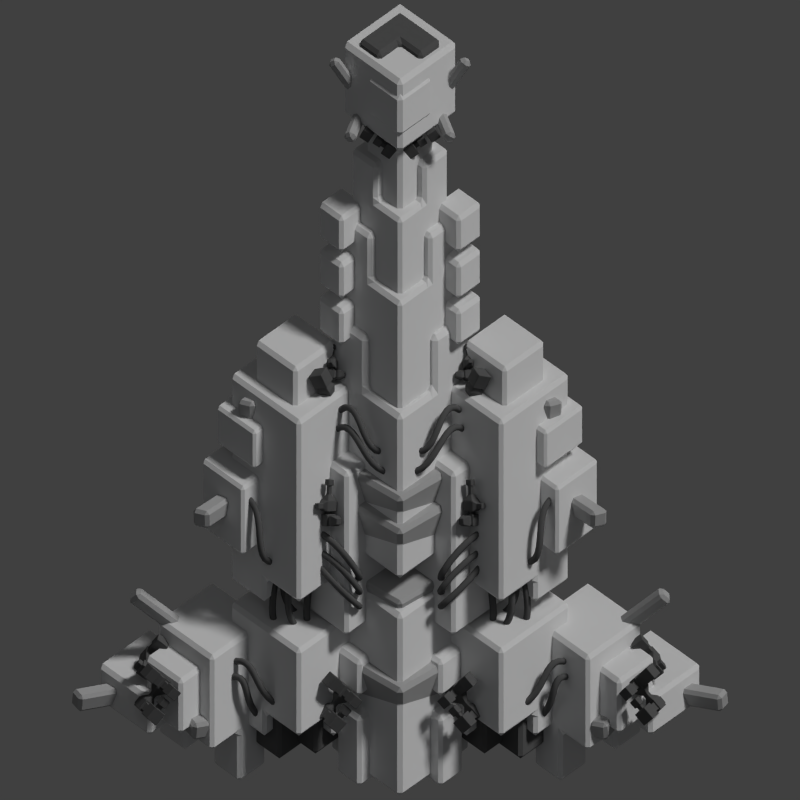 # Source: saryd_traveler.blend  (saved by Blender 2.69.0; exported with 4.5.12 LTS)
import bpy
from mathutils import Matrix  # noqa: F401  (used for matrix-valued properties, if any)

bpy.ops.wm.read_factory_settings(use_empty=True)
scene = bpy.context.scene
scene.name = 'Scene'

# ---- collections
col_collection_1 = bpy.data.collections.new('Collection 1'); scene.collection.children.link(col_collection_1)

# ---- materials (node trees are filled in below, after node groups)
mat_material_002 = bpy.data.materials.new('Material.002')
mat_material_002.alpha_threshold = 0.0
mat_material_002.use_transparent_shadow = False
mat_material_002.diffuse_color = (0.1149, 0.1149, 0.1149, 1.0)
mat_material_002.roughness = 0.5
mat_material_002.specular_intensity = 0.1988
mat_material_002.line_color = (0.0, 0.0, 0.0, 1.0)
mat_material = bpy.data.materials.new('Material')
mat_material.alpha_threshold = 0.0
mat_material.use_transparent_shadow = False
mat_material.roughness = 0.5
mat_material.line_color = (0.0, 0.0, 0.0, 1.0)
mat_material_001 = bpy.data.materials.new('Material.001')
mat_material_001.alpha_threshold = 0.0
mat_material_001.use_transparent_shadow = False
mat_material_001.diffuse_color = (0.4672, 0.4672, 0.4672, 1.0)
mat_material_001.roughness = 0.5
mat_material_001.line_color = (0.0, 0.0, 0.0, 1.0)
mat_material_003 = bpy.data.materials.new('Material.003')
mat_material_003.alpha_threshold = 0.0
mat_material_003.use_transparent_shadow = False
mat_material_003.diffuse_color = (0.1193, 0.1193, 0.1193, 1.0)
mat_material_003.roughness = 0.5
mat_material_003.specular_intensity = 0.0
mat_material_003.line_color = (0.0, 0.0, 0.0, 1.0)

# ---- material node trees

# ---- world
world_world = bpy.data.worlds.new('World'); scene.world = world_world
world_world.color = (0.05088, 0.05088, 0.05088)
world_world.use_sun_shadow = False
world_world.sun_shadow_jitter_overblur = 0.0
world_world.cycles.sampling_method = 'MANUAL'
world_world.cycles.sample_map_resolution = 256

# ---- cameras
cam_camera = bpy.data.cameras.new('Camera')
cam_camera.type = 'ORTHO'
cam_camera.clip_end = 100.0
cam_camera.lens = 35.0
cam_camera.sensor_width = 32.0
cam_camera.sensor_height = 18.0
cam_camera.ortho_scale = 23.0
cam_camera.dof.focus_distance = 0.0
cam_camera.dof.aperture_fstop = 128.0

# ---- lights
light_point_001 = bpy.data.lights.new('Point.001', 'POINT')
light_point_001.color = (0.8077, 0.892, 1.0)
light_point_001.transmission_factor = 0.0
light_point_001.energy = 140.0
light_point_001.shadow_buffer_clip_start = 0.5
light_point_001.shadow_soft_size = 0.1
light_point_001.shadow_maximum_resolution = 0.006
light_point_001.use_absolute_resolution = True
light_point_001.cycles.use_multiple_importance_sampling = False
light_point = bpy.data.lights.new('Point', 'POINT')
light_point.color = (0.8077, 0.892, 1.0)
light_point.transmission_factor = 0.0
light_point.energy = 140.0
light_point.shadow_buffer_clip_start = 0.5
light_point.shadow_soft_size = 0.1
light_point.shadow_maximum_resolution = 0.006
light_point.use_absolute_resolution = True
light_point.cycles.use_multiple_importance_sampling = False
light_sun = bpy.data.lights.new('Sun', 'SUN')
light_sun.transmission_factor = 0.0
light_sun.angle = 0.1993
light_sun.energy = 1.5
light_sun.shadow_buffer_clip_start = 0.5
light_sun.shadow_soft_size = 0.1
light_sun.shadow_cascade_max_distance = 1000.0
light_sun.cycles.use_multiple_importance_sampling = False

# ---- meshes
me_cube_053 = bpy.data.meshes.new('Cube.053')
me_cube_053.from_pydata([(1.924, 1.89, 0.8652), (2.102, 2.248, 1.048), (2.465, 2.191, 0.8063), (2.287, 1.833, 0.6233), (2.097, 1.641, 1.184), (2.275, 1.999, 1.367), (2.638, 1.942, 1.125), (2.46, 1.584, 0.9417), (2.008, 1.842, 0.8773), (2.257, 1.803, 0.7116), (2.127, 1.671, 1.095), (2.375, 1.632, 0.9296), (1.872, 1.749, 0.7995), (2.216, 1.695, 0.5705), (2.036, 1.514, 1.101), (2.379, 1.459, 0.8718), (1.874, 1.462, 0.7017), (2.065, 1.432, 0.5743), (1.965, 1.331, 0.8693), (2.156, 1.301, 0.742), (2.1, -2.344, 1.53), (2.315, -2.307, 1.276), (2.301, -1.974, 1.312), (2.086, -2.011, 1.567), (1.843, -2.331, 1.315), (2.058, -2.294, 1.061), (2.044, -1.961, 1.097), (1.829, -1.998, 1.352), (2.057, -2.289, 1.502), (2.048, -2.061, 1.527), (1.882, -2.281, 1.355), (1.872, -2.053, 1.38), (2.013, -2.348, 1.62), (2.0, -2.033, 1.654), (1.77, -2.336, 1.416), (1.757, -2.021, 1.451), (1.823, -2.299, 1.74), (1.815, -2.124, 1.76), (1.687, -2.292, 1.627), (1.68, -2.117, 1.646), (2.168, -1.981, 1.323), (2.074, -1.997, 1.434), (2.056, -1.975, 1.229), (1.962, -1.991, 1.341), (2.164, -1.893, 1.333), (2.07, -1.909, 1.444), (2.052, -1.887, 1.239), (1.958, -1.904, 1.35), (2.296, -1.886, 1.322), (2.082, -1.923, 1.576), (2.04, -1.873, 1.108), (1.826, -1.911, 1.361), (2.283, -1.577, 1.356), (2.069, -1.614, 1.61), (2.027, -1.564, 1.142), (1.813, -1.602, 1.395), (2.124, -1.415, 1.388), (2.048, -1.428, 1.477), (2.034, -1.411, 1.312), (1.958, -1.424, 1.401), (2.113, -1.161, 1.416), (2.037, -1.174, 1.505), (2.023, -1.157, 1.34), (1.947, -1.17, 1.429), (2.166, -1.158, 1.411), (2.042, -1.18, 1.558), (2.018, -1.151, 1.287), (1.894, -1.172, 1.434), (2.158, -0.985, 1.43), (2.035, -1.006, 1.577), (2.011, -0.9777, 1.307), (1.887, -0.9991, 1.453), (2.013, -1.841, 1.142), (1.85, -1.87, 1.335), (2.003, -1.606, 1.168), (1.84, -1.634, 1.361), (1.967, -1.839, 1.103), (1.803, -1.867, 1.296), (1.957, -1.603, 1.129), (1.793, -1.631, 1.322), (2.324, -1.824, 1.462), (2.214, -1.843, 1.591), (2.317, -1.666, 1.479), (2.208, -1.685, 1.609), (2.459, -1.83, 1.575), (2.35, -1.849, 1.705), (2.452, -1.673, 1.593), (2.343, -1.692, 1.722), (1.873, 1.92, 0.6537), (2.13, 1.915, 0.5994), (2.119, 2.166, 0.5223), (1.862, 2.171, 0.5766), (1.819, 1.843, 0.4085), (2.076, 1.837, 0.3542), (2.066, 2.088, 0.277), (1.809, 2.094, 0.3314), (1.863, 1.948, 0.603), (1.855, 2.12, 0.5501), (1.826, 1.894, 0.435), (1.819, 2.066, 0.3821), (1.776, 1.927, 0.6653), (1.766, 2.165, 0.5922), (1.725, 1.854, 0.4331), (1.715, 2.091, 0.3601), (1.603, 1.967, 0.6313), (1.597, 2.099, 0.5907), (1.574, 1.926, 0.5022), (1.569, 2.058, 0.4616), (2.032, 2.145, 0.4685), (1.919, 2.148, 0.4922), (2.008, 2.112, 0.3614), (1.896, 2.114, 0.3851), (2.029, 2.212, 0.4482), (1.917, 2.214, 0.4719), (2.005, 2.178, 0.3411), (1.893, 2.18, 0.3648), (2.116, 2.232, 0.5017), (1.86, 2.237, 0.5559), (2.062, 2.154, 0.2571), (1.806, 2.16, 0.3113), (2.106, 2.465, 0.4301), (1.849, 2.47, 0.4842), (2.052, 2.387, 0.1855), (1.796, 2.393, 0.2397), (2.0, 2.57, 0.329), (1.91, 2.571, 0.348), (1.981, 2.542, 0.2429), (1.891, 2.544, 0.262), (1.992, 2.761, 0.27), (1.901, 2.763, 0.2891), (1.973, 2.734, 0.184), (1.883, 2.736, 0.2031), (2.026, 2.769, 0.2915), (1.879, 2.772, 0.3228), (1.996, 2.725, 0.1504), (1.848, 2.728, 0.1816), (2.021, 2.9, 0.2513), (1.873, 2.903, 0.2826), (1.99, 2.855, 0.1102), (1.842, 2.858, 0.1415), (2.031, 2.183, 0.2551), (1.835, 2.187, 0.2964), (2.023, 2.36, 0.2004), (1.828, 2.364, 0.2417), (2.021, 2.168, 0.2105), (1.826, 2.173, 0.2518), (2.013, 2.346, 0.1559), (1.818, 2.35, 0.1972), (2.068, 2.315, 0.5766), (1.937, 2.318, 0.6042), (2.063, 2.434, 0.5401), (1.932, 2.437, 0.5677), (2.096, 2.356, 0.7059), (1.965, 2.359, 0.7335), (2.091, 2.475, 0.6694), (1.96, 2.478, 0.697)], [], [(4, 5, 1, 0), (5, 6, 2, 1), (6, 7, 3, 2), (0, 3, 9, 8), (0, 1, 2, 3), (7, 6, 5, 4), (8, 9, 13, 12), (7, 4, 10, 11), (3, 7, 11, 9), (4, 0, 8, 10), (12, 13, 17, 16), (11, 10, 14, 15), (9, 11, 15, 13), (10, 8, 12, 14), (19, 18, 16, 17), (15, 14, 18, 19), (13, 15, 19, 17), (14, 12, 16, 18), (24, 25, 21, 20), (25, 26, 22, 21), (23, 22, 40, 41), (20, 23, 29, 28), (20, 21, 22, 23), (27, 26, 25, 24), (28, 29, 33, 32), (27, 24, 30, 31), (23, 27, 31, 29), (24, 20, 28, 30), (32, 33, 37, 36), (31, 30, 34, 35), (29, 31, 35, 33), (30, 28, 32, 34), (39, 38, 36, 37), (35, 34, 38, 39), (33, 35, 39, 37), (34, 32, 36, 38), (41, 40, 44, 45), (27, 23, 41, 43), (26, 27, 43, 42), (22, 26, 42, 40), (45, 44, 48, 49), (43, 41, 45, 47), (42, 43, 47, 46), (40, 42, 46, 44), (48, 52, 82, 80), (47, 45, 49, 51), (46, 47, 51, 50), (44, 46, 50, 48), (53, 52, 56, 57), (51, 49, 53, 55), (54, 50, 72, 74), (48, 50, 54, 52), (57, 56, 60, 61), (55, 53, 57, 59), (54, 55, 59, 58), (52, 54, 58, 56), (61, 60, 64, 65), (59, 57, 61, 63), (58, 59, 63, 62), (56, 58, 62, 60), (65, 64, 68, 69), (63, 61, 65, 67), (62, 63, 67, 66), (60, 62, 66, 64), (70, 71, 69, 68), (67, 65, 69, 71), (66, 67, 71, 70), (64, 66, 70, 68), (74, 72, 76, 78), (51, 55, 75, 73), (55, 54, 74, 75), (50, 51, 73, 72), (76, 77, 79, 78), (73, 75, 79, 77), (75, 74, 78, 79), (72, 73, 77, 76), (80, 82, 86, 84), (53, 49, 81, 83), (52, 53, 83, 82), (49, 48, 80, 81), (85, 84, 86, 87), (83, 81, 85, 87), (82, 83, 87, 86), (81, 80, 84, 85), (92, 93, 89, 88), (93, 94, 90, 89), (91, 90, 108, 109), (88, 91, 97, 96), (88, 89, 90, 91), (95, 94, 93, 92), (96, 97, 101, 100), (95, 92, 98, 99), (91, 95, 99, 97), (92, 88, 96, 98), (100, 101, 105, 104), (99, 98, 102, 103), (97, 99, 103, 101), (98, 96, 100, 102), (107, 106, 104, 105), (103, 102, 106, 107), (101, 103, 107, 105), (102, 100, 104, 106), (109, 108, 112, 113), (95, 91, 109, 111), (94, 95, 111, 110), (90, 94, 110, 108), (113, 112, 116, 117), (111, 109, 113, 115), (110, 111, 115, 114), (108, 110, 114, 112), (116, 120, 150, 148), (115, 113, 117, 119), (114, 115, 119, 118), (112, 114, 118, 116), (121, 120, 124, 125), (119, 117, 121, 123), (122, 118, 140, 142), (116, 118, 122, 120), (125, 124, 128, 129), (123, 121, 125, 127), (122, 123, 127, 126), (120, 122, 126, 124), (129, 128, 132, 133), (127, 125, 129, 131), (126, 127, 131, 130), (124, 126, 130, 128), (133, 132, 136, 137), (131, 129, 133, 135), (130, 131, 135, 134), (128, 130, 134, 132), (138, 139, 137, 136), (135, 133, 137, 139), (134, 135, 139, 138), (132, 134, 138, 136), (142, 140, 144, 146), (119, 123, 143, 141), (123, 122, 142, 143), (118, 119, 141, 140), (144, 145, 147, 146), (141, 143, 147, 145), (143, 142, 146, 147), (140, 141, 145, 144), (148, 150, 154, 152), (121, 117, 149, 151), (120, 121, 151, 150), (117, 116, 148, 149), (153, 152, 154, 155), (151, 149, 153, 155), (150, 151, 155, 154), (149, 148, 152, 153)])
me_cube_053.materials.append(mat_material_002)
me_cube_053.use_remesh_preserve_volume = False
me_cube_053.use_remesh_preserve_attributes = False
me_cube_053.use_mirror_vertex_groups = False
me_cube_053.update()
me_cube_052 = bpy.data.meshes.new('Cube.052')
me_cube_052.from_pydata([(-7.013, -7.553, 2.148), (-7.178, -7.397, 1.807), (-7.442, -7.709, 1.792), (-7.278, -7.865, 2.133), (-6.748, -7.767, 1.922), (-6.912, -7.612, 1.581), (-7.177, -7.924, 1.566), (-7.012, -8.079, 1.907), (-7.177, -7.53, 1.746), (-7.308, -7.685, 1.739), (-7.046, -7.636, 1.634), (-7.177, -7.791, 1.627), (-7.288, -7.394, 1.531), (-7.451, -7.586, 1.522), (-7.124, -7.526, 1.392), (-7.287, -7.718, 1.383), (-7.288, -7.331, 1.56), (-7.514, -7.598, 1.547), (-7.061, -7.514, 1.367), (-7.287, -7.781, 1.355), (-7.432, -7.195, 1.261), (-7.658, -7.461, 1.249), (-7.206, -7.378, 1.069), (-7.431, -7.644, 1.056), (-7.432, -7.261, 1.231), (-7.591, -7.449, 1.222), (-7.272, -7.39, 1.095), (-7.431, -7.578, 1.086), (-7.485, -7.211, 1.122), (-7.644, -7.399, 1.113), (-7.325, -7.34, 0.9855), (-7.484, -7.528, 0.9766), (-7.164, -7.226, 1.427), (-7.065, -7.306, 1.343), (-7.227, -7.167, 1.297), (-7.128, -7.247, 1.212), (-7.095, -7.144, 1.431), (-6.996, -7.224, 1.347), (-7.158, -7.085, 1.301), (-7.059, -7.165, 1.216), (-6.99, -6.974, 1.597), (-6.745, -7.172, 1.388), (-7.146, -6.827, 1.274), (-6.901, -7.025, 1.065), (-6.751, -6.692, 1.61), (-6.506, -6.89, 1.402), (-6.907, -6.544, 1.287), (-6.661, -6.742, 1.078), (-6.981, -7.572, 1.966), (-7.039, -7.516, 1.844), (-6.886, -7.648, 1.885), (-6.945, -7.593, 1.763), (-6.903, -7.481, 1.97), (-6.962, -7.425, 1.848), (-6.809, -7.557, 1.889), (-6.867, -7.502, 1.767), (-6.915, -7.474, 2.036), (-7.012, -7.382, 1.835), (-6.759, -7.6, 1.903), (-6.856, -7.508, 1.701), (-6.761, -7.291, 2.044), (-6.858, -7.2, 1.843), (-6.604, -7.418, 1.911), (-6.701, -7.326, 1.71), (-6.896, -6.958, 1.559), (-6.746, -7.079, 1.431), (-6.75, -6.785, 1.567), (-6.6, -6.906, 1.44), (-6.848, -7.003, 1.659), (-6.698, -7.124, 1.531), (-6.702, -6.83, 1.667), (-6.552, -6.952, 1.539), (-6.758, -7.052, 1.765), (-6.641, -7.147, 1.665), (-6.644, -6.917, 1.772), (-6.526, -7.012, 1.672), (-6.843, -7.067, 1.799), (-6.64, -7.231, 1.626), (-6.645, -6.832, 1.81), (-6.441, -6.997, 1.637), (-6.69, -7.212, 2.118), (-6.486, -7.377, 1.945), (-6.491, -6.978, 2.129), (-6.287, -7.142, 1.956), (-6.985, -6.946, 1.576), (-7.12, -6.818, 1.296), (-6.777, -6.701, 1.588), (-6.912, -6.573, 1.308), (-7.106, -6.847, 1.68), (-7.241, -6.72, 1.399), (-6.898, -6.603, 1.691), (-7.034, -6.475, 1.411), (-7.112, -6.88, 1.703), (-7.271, -6.73, 1.374), (-6.868, -6.592, 1.717), (-7.027, -6.442, 1.387), (-7.331, -6.704, 1.889), (-7.49, -6.554, 1.559), (-7.087, -6.416, 1.903), (-7.246, -6.266, 1.573), (-6.506, -6.75, 0.5408), (-6.826, -6.506, 0.6196), (-6.875, -6.689, 0.9825), (-6.556, -6.932, 0.9036), (-6.757, -7.023, 0.3687), (-7.077, -6.78, 0.4476), (-7.126, -6.963, 0.8105), (-6.807, -7.206, 0.7316), (-6.902, -6.622, 0.6678), (-6.926, -6.712, 0.8475), (-7.026, -6.757, 0.5826), (-7.05, -6.848, 0.7623), (-7.098, -6.431, 0.7092), (-7.129, -6.543, 0.9327), (-7.253, -6.599, 0.6033), (-7.283, -6.712, 0.8268), (-7.062, -6.376, 0.6866), (-7.105, -6.532, 0.9962), (-7.276, -6.61, 0.5398), (-7.319, -6.766, 0.8494), (-7.342, -6.163, 0.7556), (-7.385, -6.319, 1.065), (-7.556, -6.397, 0.6088), (-7.599, -6.553, 0.9185), (-7.38, -6.221, 0.7796), (-7.41, -6.331, 0.9982), (-7.531, -6.385, 0.6759), (-7.561, -6.496, 0.8946), (-7.483, -6.142, 0.8049), (-7.512, -6.252, 1.024), (-7.634, -6.307, 0.7012), (-7.664, -6.417, 0.9199), (-7.182, -6.313, 0.5269), (-7.276, -6.415, 0.4627), (-7.305, -6.22, 0.5571), (-7.399, -6.322, 0.4929), (-7.169, -6.265, 0.4315), (-7.263, -6.367, 0.3673), (-7.292, -6.172, 0.4618), (-7.386, -6.274, 0.3976), (-6.986, -6.168, 0.2764), (-7.217, -6.42, 0.1176), (-7.289, -5.937, 0.3512), (-7.52, -6.19, 0.1923), (-6.941, -6.002, -0.05209), (-7.172, -6.255, -0.211), (-7.244, -5.772, 0.02267), (-7.475, -6.024, -0.1362), (-6.689, -6.759, 0.5108), (-6.804, -6.672, 0.539), (-6.779, -6.857, 0.4493), (-6.893, -6.77, 0.4775), (-6.675, -6.706, 0.4049), (-6.789, -6.619, 0.433), (-6.765, -6.804, 0.3433), (-6.879, -6.717, 0.3715), (-6.609, -6.703, 0.4157), (-6.797, -6.559, 0.4622), (-6.757, -6.864, 0.3142), (-6.945, -6.721, 0.3607), (-6.58, -6.596, 0.2037), (-6.768, -6.452, 0.2502), (-6.728, -6.757, 0.1022), (-6.916, -6.614, 0.1487), (-7.022, -6.185, 0.1818), (-7.164, -6.339, 0.08462), (-6.994, -6.083, -0.01913), (-7.136, -6.238, -0.1163), (-6.929, -6.256, 0.1587), (-7.07, -6.41, 0.06159), (-6.901, -6.154, -0.04216), (-7.043, -6.309, -0.1393), (-6.829, -6.347, 0.09892), (-6.94, -6.468, 0.02275), (-6.807, -6.267, -0.05859), (-6.919, -6.389, -0.1348), (-6.796, -6.331, 0.1843), (-6.988, -6.541, 0.05248), (-6.759, -6.194, -0.08831), (-6.951, -6.404, -0.2201), (-6.498, -6.559, 0.1106), (-6.69, -6.768, -0.02121), (-6.46, -6.421, -0.162), (-6.653, -6.631, -0.2938), (-7.003, -6.141, 0.2595), (-7.265, -5.941, 0.3244), (-6.964, -5.998, -0.02524), (-7.227, -5.798, 0.03957), (-6.888, -6.016, 0.3382), (-7.151, -5.816, 0.403), (-6.849, -5.873, 0.0534), (-7.112, -5.673, 0.1182), (-6.868, -6.046, 0.3576), (-7.177, -5.811, 0.4338), (-6.823, -5.878, 0.02261), (-7.132, -5.643, 0.09883), (-6.662, -5.821, 0.4991), (-6.971, -5.586, 0.5753), (-6.616, -5.652, 0.1642), (-6.925, -5.417, 0.2404), (-1.788, -7.787, 2.048), (-1.952, -7.632, 1.707), (-2.217, -7.944, 1.692), (-2.052, -8.099, 2.033), (-1.522, -8.002, 1.822), (-1.687, -7.846, 1.481), (-1.951, -8.158, 1.466), (-1.787, -8.313, 1.807), (-1.952, -7.764, 1.646), (-2.083, -7.919, 1.639), (-1.821, -7.871, 1.534), (-1.952, -8.025, 1.527), (-2.063, -7.628, 1.432), (-2.226, -7.82, 1.423), (-1.899, -7.76, 1.293), (-2.062, -7.952, 1.284), (-2.063, -7.566, 1.46), (-2.288, -7.832, 1.448), (-1.836, -7.749, 1.267), (-2.062, -8.015, 1.255), (-2.207, -7.43, 1.161), (-2.433, -7.696, 1.149), (-1.98, -7.613, 0.9687), (-2.206, -7.879, 0.9562), (-2.207, -7.496, 1.131), (-2.366, -7.684, 1.122), (-2.047, -7.625, 0.9952), (-2.206, -7.813, 0.9864), (-2.26, -7.446, 1.022), (-2.419, -7.634, 1.013), (-2.1, -7.575, 0.8857), (-2.259, -7.763, 0.8768), (-1.939, -7.46, 1.328), (-1.84, -7.541, 1.243), (-2.002, -7.401, 1.197), (-1.903, -7.481, 1.113), (-1.87, -7.378, 1.331), (-1.771, -7.459, 1.247), (-1.933, -7.319, 1.201), (-1.834, -7.399, 1.116), (-1.765, -7.209, 1.497), (-1.52, -7.407, 1.289), (-1.921, -7.061, 1.174), (-1.676, -7.259, 0.9653), (-1.525, -6.926, 1.51), (-1.28, -7.124, 1.302), (-1.681, -6.779, 1.187), (-1.436, -6.977, 0.9786), (-1.755, -7.806, 1.866), (-1.814, -7.75, 1.744), (-1.661, -7.883, 1.785), (-1.719, -7.827, 1.663), (-1.678, -7.715, 1.87), (-1.737, -7.659, 1.748), (-1.583, -7.792, 1.789), (-1.642, -7.736, 1.667), (-1.69, -7.708, 1.936), (-1.787, -7.616, 1.735), (-1.533, -7.835, 1.803), (-1.63, -7.743, 1.602), (-1.535, -7.526, 1.945), (-1.633, -7.434, 1.743), (-1.379, -7.652, 1.811), (-1.476, -7.561, 1.61), (-1.671, -7.192, 1.459), (-1.521, -7.313, 1.332), (-1.524, -7.019, 1.467), (-1.374, -7.141, 1.34), (-1.623, -7.238, 1.559), (-1.473, -7.359, 1.431), (-1.476, -7.065, 1.567), (-1.326, -7.186, 1.439), (-1.533, -7.286, 1.665), (-1.416, -7.381, 1.565), (-1.418, -7.151, 1.672), (-1.301, -7.246, 1.572), (-1.618, -7.301, 1.7), (-1.415, -7.466, 1.527), (-1.419, -7.067, 1.711), (-1.216, -7.231, 1.538), (-1.464, -7.447, 2.018), (-1.261, -7.611, 1.845), (-1.266, -7.212, 2.029), (-1.062, -7.377, 1.856), (-1.759, -7.18, 1.477), (-1.895, -7.052, 1.196), (-1.552, -6.935, 1.488), (-1.687, -6.807, 1.208), (-1.881, -7.082, 1.58), (-2.016, -6.954, 1.299), (-1.673, -6.837, 1.591), (-1.808, -6.709, 1.311), (-1.887, -7.115, 1.603), (-2.046, -6.964, 1.274), (-1.643, -6.827, 1.617), (-1.802, -6.676, 1.287), (-2.106, -6.938, 1.789), (-2.265, -6.788, 1.46), (-1.861, -6.65, 1.803), (-2.02, -6.5, 1.473), (0.3682, 8.654, 0.9346), (0.254, 8.849, 0.5936), (-0.08742, 8.624, 0.5789), (0.02678, 8.428, 0.9199), (0.5628, 8.373, 0.7087), (0.4486, 8.569, 0.3678), (0.1072, 8.344, 0.3531), (0.2214, 8.148, 0.694), (0.2169, 8.721, 0.5329), (0.04786, 8.61, 0.5256), (0.3133, 8.583, 0.421), (0.1442, 8.471, 0.4138), (0.1491, 8.883, 0.3183), (-0.06116, 8.745, 0.3093), (0.2689, 8.711, 0.1793), (0.05869, 8.572, 0.1702), (0.1665, 8.943, 0.3469), (-0.1248, 8.751, 0.3344), (0.3326, 8.704, 0.1542), (0.04126, 8.512, 0.1417), (0.06646, 9.114, 0.04816), (-0.2249, 8.922, 0.03563), (0.2325, 8.875, -0.1446), (-0.0588, 8.683, -0.1571), (0.04806, 9.051, 0.01801), (-0.1577, 8.915, 0.009154), (0.1653, 8.882, -0.1181), (-0.04039, 8.746, -0.1269), (0.01137, 9.114, -0.09153), (-0.1944, 8.978, -0.1004), (0.1286, 8.945, -0.2276), (-0.07708, 8.809, -0.2365), (0.3147, 9.01, 0.2142), (0.3874, 8.905, 0.1299), (0.2709, 9.084, 0.08357), (0.3436, 8.98, -0.0007314), (0.4045, 9.069, 0.2181), (0.4771, 8.964, 0.1338), (0.3607, 9.144, 0.08743), (0.4333, 9.039, 0.00313), (0.5527, 9.202, 0.3839), (0.7324, 8.944, 0.1753), (0.4444, 9.388, 0.06054), (0.6241, 9.129, -0.148), (0.8618, 9.406, 0.3972), (1.042, 9.147, 0.1886), (0.7535, 9.592, 0.07384), (0.9332, 9.333, -0.1347), (0.394, 8.626, 0.7525), (0.3532, 8.696, 0.6306), (0.4636, 8.526, 0.6717), (0.4228, 8.596, 0.5498), (0.4937, 8.692, 0.7568), (0.4529, 8.762, 0.6349), (0.5633, 8.592, 0.676), (0.5225, 8.662, 0.5541), (0.4844, 8.702, 0.8227), (0.417, 8.817, 0.6215), (0.5992, 8.537, 0.6894), (0.5318, 8.652, 0.4882), (0.6838, 8.834, 0.8312), (0.6164, 8.949, 0.6301), (0.7986, 8.668, 0.698), (0.7313, 8.783, 0.4968), (0.6476, 9.192, 0.3459), (0.7575, 9.033, 0.2184), (0.8367, 9.316, 0.3541), (0.9466, 9.158, 0.2265), (0.681, 9.135, 0.4455), (0.7909, 8.976, 0.318), (0.87, 9.259, 0.4537), (0.9799, 9.101, 0.3261), (0.7533, 9.063, 0.5521), (0.8395, 8.938, 0.4521), (0.9015, 9.16, 0.5585), (0.9877, 9.036, 0.4585), (0.6677, 9.072, 0.5863), (0.8168, 8.857, 0.4133), (0.9241, 9.241, 0.5974), (1.073, 9.027, 0.4243), (0.7744, 8.89, 0.905), (0.9235, 8.675, 0.7319), (1.031, 9.059, 0.916), (1.18, 8.844, 0.743), (0.566, 9.228, 0.3632), (0.4722, 9.389, 0.08295), (0.834, 9.405, 0.3748), (0.7401, 9.566, 0.09448), (0.4771, 9.357, 0.4665), (0.3832, 9.517, 0.1862), (0.745, 9.533, 0.478), (0.6512, 9.694, 0.1977), (0.4617, 9.327, 0.4901), (0.3513, 9.516, 0.1605), (0.7769, 9.535, 0.5037), (0.6665, 9.724, 0.1741), (0.3016, 9.558, 0.676), (0.1912, 9.746, 0.3463), (0.6167, 9.765, 0.6895), (0.5063, 9.954, 0.3599)], [], [(1, 0, 48, 49), (2, 1, 8, 9), (6, 7, 3, 2), (7, 4, 0, 3), (0, 1, 2, 3), (7, 6, 5, 4), (9, 8, 12, 13), (6, 2, 9, 11), (5, 6, 11, 10), (1, 5, 10, 8), (13, 12, 16, 17), (11, 9, 13, 15), (10, 11, 15, 14), (8, 10, 14, 12), (17, 16, 20, 21), (15, 13, 17, 19), (14, 15, 19, 18), (12, 14, 18, 16), (21, 20, 24, 25), (19, 17, 21, 23), (18, 19, 23, 22), (18, 22, 35, 33), (25, 24, 28, 29), (23, 21, 25, 27), (22, 23, 27, 26), (20, 22, 26, 24), (30, 31, 29, 28), (27, 25, 29, 31), (26, 27, 31, 30), (24, 26, 30, 28), (33, 35, 39, 37), (20, 16, 32, 34), (22, 20, 34, 35), (16, 18, 33, 32), (37, 39, 43, 41), (34, 32, 36, 38), (35, 34, 38, 39), (32, 33, 37, 36), (41, 43, 47, 45), (38, 36, 40, 42), (39, 38, 42, 43), (36, 37, 41, 40), (44, 45, 47, 46), (40, 44, 86, 84), (43, 42, 46, 47), (44, 40, 64, 66), (49, 48, 52, 53), (5, 1, 49, 51), (4, 5, 51, 50), (0, 4, 50, 48), (53, 52, 56, 57), (51, 49, 53, 55), (50, 51, 55, 54), (48, 50, 54, 52), (57, 56, 60, 61), (55, 53, 57, 59), (54, 55, 59, 58), (52, 54, 58, 56), (62, 63, 61, 60), (59, 57, 61, 63), (58, 59, 63, 62), (56, 58, 62, 60), (66, 64, 68, 70), (41, 45, 67, 65), (45, 44, 66, 67), (40, 41, 65, 64), (70, 68, 72, 74), (65, 67, 71, 69), (67, 66, 70, 71), (64, 65, 69, 68), (74, 72, 76, 78), (69, 71, 75, 73), (71, 70, 74, 75), (68, 69, 73, 72), (78, 76, 80, 82), (73, 75, 79, 77), (75, 74, 78, 79), (72, 73, 77, 76), (80, 81, 83, 82), (77, 79, 83, 81), (79, 78, 82, 83), (76, 77, 81, 80), (84, 86, 90, 88), (46, 42, 85, 87), (44, 46, 87, 86), (42, 40, 84, 85), (88, 90, 94, 92), (87, 85, 89, 91), (86, 87, 91, 90), (85, 84, 88, 89), (92, 94, 98, 96), (91, 89, 93, 95), (90, 91, 95, 94), (89, 88, 92, 93), (97, 96, 98, 99), (95, 93, 97, 99), (94, 95, 99, 98), (93, 92, 96, 97), (101, 100, 148, 149), (102, 101, 108, 109), (106, 107, 103, 102), (107, 104, 100, 103), (100, 101, 102, 103), (107, 106, 105, 104), (109, 108, 112, 113), (106, 102, 109, 111), (105, 106, 111, 110), (101, 105, 110, 108), (113, 112, 116, 117), (111, 109, 113, 115), (110, 111, 115, 114), (108, 110, 114, 112), (117, 116, 120, 121), (115, 113, 117, 119), (114, 115, 119, 118), (112, 114, 118, 116), (121, 120, 124, 125), (119, 117, 121, 123), (118, 119, 123, 122), (118, 122, 135, 133), (125, 124, 128, 129), (123, 121, 125, 127), (122, 123, 127, 126), (120, 122, 126, 124), (130, 131, 129, 128), (127, 125, 129, 131), (126, 127, 131, 130), (124, 126, 130, 128), (133, 135, 139, 137), (120, 116, 132, 134), (122, 120, 134, 135), (116, 118, 133, 132), (137, 139, 143, 141), (134, 132, 136, 138), (135, 134, 138, 139), (132, 133, 137, 136), (141, 143, 147, 145), (138, 136, 140, 142), (139, 138, 142, 143), (136, 137, 141, 140), (144, 145, 147, 146), (140, 144, 186, 184), (143, 142, 146, 147), (144, 140, 164, 166), (149, 148, 152, 153), (105, 101, 149, 151), (104, 105, 151, 150), (100, 104, 150, 148), (153, 152, 156, 157), (151, 149, 153, 155), (150, 151, 155, 154), (148, 150, 154, 152), (157, 156, 160, 161), (155, 153, 157, 159), (154, 155, 159, 158), (152, 154, 158, 156), (162, 163, 161, 160), (159, 157, 161, 163), (158, 159, 163, 162), (156, 158, 162, 160), (166, 164, 168, 170), (141, 145, 167, 165), (145, 144, 166, 167), (140, 141, 165, 164), (170, 168, 172, 174), (165, 167, 171, 169), (167, 166, 170, 171), (164, 165, 169, 168), (174, 172, 176, 178), (169, 171, 175, 173), (171, 170, 174, 175), (168, 169, 173, 172), (178, 176, 180, 182), (173, 175, 179, 177), (175, 174, 178, 179), (172, 173, 177, 176), (180, 181, 183, 182), (177, 179, 183, 181), (179, 178, 182, 183), (176, 177, 181, 180), (184, 186, 190, 188), (146, 142, 185, 187), (144, 146, 187, 186), (142, 140, 184, 185), (188, 190, 194, 192), (187, 185, 189, 191), (186, 187, 191, 190), (185, 184, 188, 189), (192, 194, 198, 196), (191, 189, 193, 195), (190, 191, 195, 194), (189, 188, 192, 193), (197, 196, 198, 199), (195, 193, 197, 199), (194, 195, 199, 198), (193, 192, 196, 197), (201, 200, 248, 249), (202, 201, 208, 209), (206, 207, 203, 202), (207, 204, 200, 203), (200, 201, 202, 203), (207, 206, 205, 204), (209, 208, 212, 213), (206, 202, 209, 211), (205, 206, 211, 210), (201, 205, 210, 208), (213, 212, 216, 217), (211, 209, 213, 215), (210, 211, 215, 214), (208, 210, 214, 212), (217, 216, 220, 221), (215, 213, 217, 219), (214, 215, 219, 218), (212, 214, 218, 216), (221, 220, 224, 225), (219, 217, 221, 223), (218, 219, 223, 222), (218, 222, 235, 233), (225, 224, 228, 229), (223, 221, 225, 227), (222, 223, 227, 226), (220, 222, 226, 224), (230, 231, 229, 228), (227, 225, 229, 231), (226, 227, 231, 230), (224, 226, 230, 228), (233, 235, 239, 237), (220, 216, 232, 234), (222, 220, 234, 235), (216, 218, 233, 232), (237, 239, 243, 241), (234, 232, 236, 238), (235, 234, 238, 239), (232, 233, 237, 236), (241, 243, 247, 245), (238, 236, 240, 242), (239, 238, 242, 243), (236, 237, 241, 240), (244, 245, 247, 246), (240, 244, 286, 284), (243, 242, 246, 247), (244, 240, 264, 266), (249, 248, 252, 253), (205, 201, 249, 251), (204, 205, 251, 250), (200, 204, 250, 248), (253, 252, 256, 257), (251, 249, 253, 255), (250, 251, 255, 254), (248, 250, 254, 252), (257, 256, 260, 261), (255, 253, 257, 259), (254, 255, 259, 258), (252, 254, 258, 256), (262, 263, 261, 260), (259, 257, 261, 263), (258, 259, 263, 262), (256, 258, 262, 260), (266, 264, 268, 270), (241, 245, 267, 265), (245, 244, 266, 267), (240, 241, 265, 264), (270, 268, 272, 274), (265, 267, 271, 269), (267, 266, 270, 271), (264, 265, 269, 268), (274, 272, 276, 278), (269, 271, 275, 273), (271, 270, 274, 275), (268, 269, 273, 272), (278, 276, 280, 282), (273, 275, 279, 277), (275, 274, 278, 279), (272, 273, 277, 276), (280, 281, 283, 282), (277, 279, 283, 281), (279, 278, 282, 283), (276, 277, 281, 280), (284, 286, 290, 288), (246, 242, 285, 287), (244, 246, 287, 286), (242, 240, 284, 285), (288, 290, 294, 292), (287, 285, 289, 291), (286, 287, 291, 290), (285, 284, 288, 289), (292, 294, 298, 296), (291, 289, 293, 295), (290, 291, 295, 294), (289, 288, 292, 293), (297, 296, 298, 299), (295, 293, 297, 299), (294, 295, 299, 298), (293, 292, 296, 297), (301, 300, 348, 349), (302, 301, 308, 309), (306, 307, 303, 302), (307, 304, 300, 303), (300, 301, 302, 303), (307, 306, 305, 304), (309, 308, 312, 313), (306, 302, 309, 311), (305, 306, 311, 310), (301, 305, 310, 308), (313, 312, 316, 317), (311, 309, 313, 315), (310, 311, 315, 314), (308, 310, 314, 312), (317, 316, 320, 321), (315, 313, 317, 319), (314, 315, 319, 318), (312, 314, 318, 316), (321, 320, 324, 325), (319, 317, 321, 323), (318, 319, 323, 322), (318, 322, 335, 333), (325, 324, 328, 329), (323, 321, 325, 327), (322, 323, 327, 326), (320, 322, 326, 324), (330, 331, 329, 328), (327, 325, 329, 331), (326, 327, 331, 330), (324, 326, 330, 328), (333, 335, 339, 337), (320, 316, 332, 334), (322, 320, 334, 335), (316, 318, 333, 332), (337, 339, 343, 341), (334, 332, 336, 338), (335, 334, 338, 339), (332, 333, 337, 336), (341, 343, 347, 345), (338, 336, 340, 342), (339, 338, 342, 343), (336, 337, 341, 340), (344, 345, 347, 346), (340, 344, 386, 384), (343, 342, 346, 347), (344, 340, 364, 366), (349, 348, 352, 353), (305, 301, 349, 351), (304, 305, 351, 350), (300, 304, 350, 348), (353, 352, 356, 357), (351, 349, 353, 355), (350, 351, 355, 354), (348, 350, 354, 352), (357, 356, 360, 361), (355, 353, 357, 359), (354, 355, 359, 358), (352, 354, 358, 356), (362, 363, 361, 360), (359, 357, 361, 363), (358, 359, 363, 362), (356, 358, 362, 360), (366, 364, 368, 370), (341, 345, 367, 365), (345, 344, 366, 367), (340, 341, 365, 364), (370, 368, 372, 374), (365, 367, 371, 369), (367, 366, 370, 371), (364, 365, 369, 368), (374, 372, 376, 378), (369, 371, 375, 373), (371, 370, 374, 375), (368, 369, 373, 372), (378, 376, 380, 382), (373, 375, 379, 377), (375, 374, 378, 379), (372, 373, 377, 376), (380, 381, 383, 382), (377, 379, 383, 381), (379, 378, 382, 383), (376, 377, 381, 380), (384, 386, 390, 388), (346, 342, 385, 387), (344, 346, 387, 386), (342, 340, 384, 385), (388, 390, 394, 392), (387, 385, 389, 391), (386, 387, 391, 390), (385, 384, 388, 389), (392, 394, 398, 396), (391, 389, 393, 395), (390, 391, 395, 394), (389, 388, 392, 393), (397, 396, 398, 399), (395, 393, 397, 399), (394, 395, 399, 398), (393, 392, 396, 397)])
me_cube_052.materials.append(mat_material_002)
me_cube_052.use_remesh_preserve_volume = False
me_cube_052.use_remesh_preserve_attributes = False
me_cube_052.use_mirror_vertex_groups = False
me_cube_052.update()
me_cube_049 = bpy.data.meshes.new('Cube.049')
me_cube_049.from_pydata([(-1.059e-07, -2.483, -0.1239), (-4.617e-09, -1.484, -0.1239), (0.8012, -2.05, 0.6773), (0.8012, -3.05, 0.6773), (-0.8012, -3.05, 0.6773), (-0.8012, -2.05, 0.6773), (9.668e-08, -2.617, 1.478), (-4.617e-09, -3.616, 1.478)], [], [(4, 5, 1, 0), (5, 6, 2, 1), (6, 7, 3, 2), (7, 4, 0, 3), (0, 1, 2, 3), (7, 6, 5, 4)])
me_cube_049.materials.append(mat_material)
me_cube_049.use_remesh_preserve_volume = False
me_cube_049.use_remesh_preserve_attributes = False
me_cube_049.use_mirror_vertex_groups = False
me_cube_049.update()
me_cube_048 = bpy.data.meshes.new('Cube.048')
me_cube_048.from_pydata([(-0.9328, 1.351, -0.2109), (-1.208, 1.248, -0.384), (-1.294, 1.043, -0.1254), (-1.018, 1.146, 0.04763), (-0.7505, 1.099, -0.3511), (-1.026, 0.9962, -0.5242), (-1.112, 0.7906, -0.2656), (-0.836, 0.8936, -0.09256), (-1.679, 0.1173, 1.038), (-1.403, 0.2203, 1.211), (-1.496, -0.1348, 0.8978), (-1.221, -0.03182, 1.071), (-1.753, 2.486, 0.42), (-2.029, 2.383, 0.2469), (-2.114, 2.177, 0.5054), (-1.839, 2.28, 0.6785)], [], [(4, 5, 1, 0), (5, 6, 2, 1), (3, 2, 8, 9), (7, 4, 0, 3), (3, 0, 12, 15), (7, 6, 5, 4), (10, 11, 9, 8), (7, 3, 9, 11), (6, 7, 11, 10), (2, 6, 10, 8), (12, 13, 14, 15), (2, 3, 15, 14), (1, 2, 14, 13), (0, 1, 13, 12)])
me_cube_048.materials.append(mat_material_001)
me_cube_048.use_remesh_preserve_volume = False
me_cube_048.use_remesh_preserve_attributes = False
me_cube_048.use_mirror_vertex_groups = False
me_cube_048.update()
me_cube_047 = bpy.data.meshes.new('Cube.047')
me_cube_047.from_pydata([(-3.884, 0.3735, -0.4975), (-4.343, 0.4865, -0.7759), (-4.643, 0.2908, -0.3601), (-4.184, 0.1779, -0.08169), (-3.87, -0.1267, -0.723), (-4.33, -0.01379, -1.001), (-4.63, -0.2095, -0.5856), (-4.17, -0.3224, -0.3072), (-5.994, -0.5897, 1.511), (-5.534, -0.7026, 1.79), (-5.98, -1.09, 1.286), (-5.521, -1.203, 1.564), (-3.945, 2.625, 0.5172), (-4.405, 2.738, 0.2388), (-4.705, 2.542, 0.6547), (-4.245, 2.429, 0.9331)], [], [(4, 5, 1, 0), (5, 6, 2, 1), (3, 2, 8, 9), (7, 4, 0, 3), (3, 0, 12, 15), (7, 6, 5, 4), (10, 11, 9, 8), (7, 3, 9, 11), (6, 7, 11, 10), (2, 6, 10, 8), (12, 13, 14, 15), (2, 3, 15, 14), (1, 2, 14, 13), (0, 1, 13, 12)])
me_cube_047.materials.append(mat_material_001)
me_cube_047.use_remesh_preserve_volume = False
me_cube_047.use_remesh_preserve_attributes = False
me_cube_047.use_mirror_vertex_groups = False
me_cube_047.update()
me_cube_046 = bpy.data.meshes.new('Cube.046')
me_cube_046.from_pydata([(-6.01, 1.149, -0.361), (-6.314, 0.908, -0.5892), (-6.337, 0.6153, -0.2483), (-6.034, 0.8566, -0.02009), (-5.679, 0.9073, -0.5459), (-5.982, 0.666, -0.7741), (-6.006, 0.3733, -0.4332), (-5.702, 0.6145, -0.205), (-6.444, -0.702, 1.286), (-6.14, -0.4608, 1.514), (-6.112, -0.9441, 1.101), (-5.809, -0.7028, 1.329), (-7.501, 2.238, 0.4709), (-7.804, 1.997, 0.2427), (-7.828, 1.704, 0.5836), (-7.524, 1.946, 0.8118)], [], [(4, 5, 1, 0), (5, 6, 2, 1), (3, 2, 8, 9), (7, 4, 0, 3), (3, 0, 12, 15), (7, 6, 5, 4), (10, 11, 9, 8), (7, 3, 9, 11), (6, 7, 11, 10), (2, 6, 10, 8), (12, 13, 14, 15), (2, 3, 15, 14), (1, 2, 14, 13), (0, 1, 13, 12)])
me_cube_046.materials.append(mat_material_001)
me_cube_046.use_remesh_preserve_volume = False
me_cube_046.use_remesh_preserve_attributes = False
me_cube_046.use_mirror_vertex_groups = False
me_cube_046.update()
me_cube_045 = bpy.data.meshes.new('Cube.045')
me_cube_045.from_pydata([(-7.221, -0.335, -0.4975), (-7.265, -0.806, -0.7759), (-7.027, -1.074, -0.3601), (-6.983, -0.6027, -0.08169), (-6.729, -0.2473, -0.723), (-6.772, -0.7184, -1.001), (-6.534, -0.9861, -0.5856), (-6.491, -0.5151, -0.3072), (-5.956, -2.279, 1.511), (-5.913, -1.808, 1.79), (-5.463, -2.191, 1.286), (-5.42, -1.72, 1.564), (-9.439, -0.7294, 0.5172), (-9.482, -1.2, 0.2388), (-9.244, -1.468, 0.6547), (-9.201, -0.9972, 0.9331)], [], [(4, 5, 1, 0), (5, 6, 2, 1), (3, 2, 8, 9), (7, 4, 0, 3), (3, 0, 12, 15), (7, 6, 5, 4), (10, 11, 9, 8), (7, 3, 9, 11), (6, 7, 11, 10), (2, 6, 10, 8), (12, 13, 14, 15), (2, 3, 15, 14), (1, 2, 14, 13), (0, 1, 13, 12)])
me_cube_045.materials.append(mat_material_001)
me_cube_045.use_remesh_preserve_volume = False
me_cube_045.use_remesh_preserve_attributes = False
me_cube_045.use_mirror_vertex_groups = False
me_cube_045.update()
me_cube_044 = bpy.data.meshes.new('Cube.044')
me_cube_044.from_pydata([(7.203, -0.9138, -1.615), (7.203, 0.1878, -1.615), (8.672, -0.8507, -0.1459), (8.672, -1.952, -0.1459), (5.734, -1.952, -0.1459), (5.734, -0.8507, -0.1459), (7.203, -1.889, 1.323), (7.203, -2.991, 1.323)], [], [(4, 5, 1, 0), (5, 6, 2, 1), (6, 7, 3, 2), (7, 4, 0, 3), (0, 1, 2, 3), (7, 6, 5, 4)])
me_cube_044.materials.append(mat_material)
me_cube_044.use_remesh_preserve_volume = False
me_cube_044.use_remesh_preserve_attributes = False
me_cube_044.use_mirror_vertex_groups = False
me_cube_044.update()
me_cube_043 = bpy.data.meshes.new('Cube.043')
me_cube_043.from_pydata([(6.302, -1.478, -0.2962), (6.302, 0.09928, -0.2962), (7.337, -0.6326, 0.7387), (7.337, -2.21, 0.7387), (5.267, -2.21, 0.7387), (5.267, -0.6326, 0.7387), (6.302, -1.364, 1.774), (6.302, -2.942, 1.774)], [], [(4, 5, 1, 0), (5, 6, 2, 1), (6, 7, 3, 2), (7, 4, 0, 3), (0, 1, 2, 3), (7, 6, 5, 4)])
me_cube_043.materials.append(mat_material)
me_cube_043.use_remesh_preserve_volume = False
me_cube_043.use_remesh_preserve_attributes = False
me_cube_043.use_mirror_vertex_groups = False
me_cube_043.update()
me_cube_042 = bpy.data.meshes.new('Cube.042')
me_cube_042.from_pydata([(-5.402, 1.802, -1.569), (-5.402, 4.537, -1.569), (-3.833, 3.428, 1.631e-09), (-3.833, 0.6921, -1.306e-07), (-6.971, 0.6921, 1.631e-09), (-6.971, 3.428, 1.339e-07), (-5.402, 2.318, 1.569), (-5.402, -0.4174, 1.569), (-6.186, 1.247, -0.7845), (-6.186, 3.983, -0.7845), (-4.617, 2.873, 0.7845), (-4.617, 0.1373, 0.7845), (-6.186, 2.873, 0.7845), (-4.617, 3.983, -0.7845), (-6.186, 0.1373, 0.7845), (-4.617, 1.247, -0.7845), (-5.402, 3.428, 5.96e-08), (-5.402, 0.6921, -5.96e-08), (-5.402, 1.253, -1.569), (-3.833, 0.1438, -1.306e-07), (-6.971, 0.1438, 1.631e-09), (-6.186, 0.6986, -0.7845), (-4.617, -0.4109, 0.7845), (-6.186, -0.4109, 0.7845), (-4.617, 0.6986, -0.7845), (-5.402, 0.1438, -5.96e-08), (-3.833, -0.7575, -1.306e-07), (-4.617, -1.312, 0.7845), (-4.617, -0.2028, -0.7845), (-5.402, -0.7575, -5.96e-08)], [], [(8, 9, 1, 0), (16, 10, 2, 13), (10, 11, 3, 2), (11, 17, 25, 22), (15, 13, 2, 3), (14, 12, 5, 4), (4, 5, 9, 8), (12, 6, 10, 16), (6, 7, 11, 10), (0, 15, 24, 18), (9, 16, 13, 1), (17, 14, 23, 25), (0, 1, 13, 15), (7, 6, 12, 14), (5, 12, 16, 9), (7, 14, 17, 11), (25, 21, 18, 24), (23, 20, 21, 25), (25, 24, 28, 29), (8, 0, 18, 21), (15, 3, 19, 24), (14, 4, 20, 23), (3, 11, 22, 19), (4, 8, 21, 20), (27, 29, 28, 26), (22, 25, 29, 27), (24, 19, 26, 28), (19, 22, 27, 26)])
me_cube_042.materials.append(mat_material)
me_cube_042.use_remesh_preserve_volume = False
me_cube_042.use_remesh_preserve_attributes = False
me_cube_042.use_mirror_vertex_groups = False
me_cube_042.update()
me_cube_041 = bpy.data.meshes.new('Cube.041')
me_cube_041.from_pydata([(1.685, -2.14, -0.5102), (1.685, -1.108, -0.5102), (2.362, -1.587, 0.1672), (2.362, -2.619, 0.1672), (1.008, -2.619, 0.1672), (1.008, -1.587, 0.1672), (1.685, -2.066, 0.8446), (1.685, -3.098, 0.8446)], [], [(4, 5, 1, 0), (5, 6, 2, 1), (6, 7, 3, 2), (7, 4, 0, 3), (0, 1, 2, 3), (7, 6, 5, 4)])
me_cube_041.materials.append(mat_material)
me_cube_041.use_remesh_preserve_volume = False
me_cube_041.use_remesh_preserve_attributes = False
me_cube_041.use_mirror_vertex_groups = False
me_cube_041.update()
me_cube_040 = bpy.data.meshes.new('Cube.040')
me_cube_040.from_pydata([(1.685, -2.14, -0.5102), (1.685, -1.108, -0.5102), (2.362, -1.587, 0.1672), (2.362, -2.619, 0.1672), (1.008, -2.619, 0.1672), (1.008, -1.587, 0.1672), (1.685, -2.066, 0.8446), (1.685, -3.098, 0.8446)], [], [(4, 5, 1, 0), (5, 6, 2, 1), (6, 7, 3, 2), (7, 4, 0, 3), (0, 1, 2, 3), (7, 6, 5, 4)])
me_cube_040.materials.append(mat_material)
me_cube_040.use_remesh_preserve_volume = False
me_cube_040.use_remesh_preserve_attributes = False
me_cube_040.use_mirror_vertex_groups = False
me_cube_040.update()
me_cube_039 = bpy.data.meshes.new('Cube.039')
me_cube_039.from_pydata([(1.685, -2.14, -0.5102), (1.685, -1.108, -0.5102), (2.362, -1.587, 0.1672), (2.362, -2.619, 0.1672), (1.008, -2.619, 0.1672), (1.008, -1.587, 0.1672), (1.685, -2.066, 0.8446), (1.685, -3.098, 0.8446)], [], [(4, 5, 1, 0), (5, 6, 2, 1), (6, 7, 3, 2), (7, 4, 0, 3), (0, 1, 2, 3), (7, 6, 5, 4)])
me_cube_039.materials.append(mat_material)
me_cube_039.use_remesh_preserve_volume = False
me_cube_039.use_remesh_preserve_attributes = False
me_cube_039.use_mirror_vertex_groups = False
me_cube_039.update()
me_cube_036 = bpy.data.meshes.new('Cube.036')
me_cube_036.from_pydata([(5.682, -4.02, -1.326), (5.682, -2.529, -1.326), (7.181, -3.589, 0.1725), (7.181, -5.08, 0.1725), (4.184, -5.08, 0.1725), (4.184, -3.589, 0.1725), (5.682, -4.648, 1.671), (5.682, -6.139, 1.671)], [], [(4, 5, 1, 0), (5, 6, 2, 1), (6, 7, 3, 2), (7, 4, 0, 3), (0, 1, 2, 3), (7, 6, 5, 4)])
me_cube_036.materials.append(mat_material)
me_cube_036.use_remesh_preserve_volume = False
me_cube_036.use_remesh_preserve_attributes = False
me_cube_036.use_mirror_vertex_groups = False
me_cube_036.update()
me_cube_034 = bpy.data.meshes.new('Cube.034')
me_cube_034.from_pydata([(5.682, -4.443, -1.326), (5.682, -1.964, -1.326), (7.181, -3.024, 0.1725), (7.181, -5.503, 0.1725), (4.184, -5.503, 0.1725), (4.184, -3.024, 0.1725), (5.682, -4.084, 1.671), (5.682, -6.563, 1.671)], [], [(4, 5, 1, 0), (5, 6, 2, 1), (6, 7, 3, 2), (7, 4, 0, 3), (0, 1, 2, 3), (7, 6, 5, 4)])
me_cube_034.materials.append(mat_material)
me_cube_034.use_remesh_preserve_volume = False
me_cube_034.use_remesh_preserve_attributes = False
me_cube_034.use_mirror_vertex_groups = False
me_cube_034.update()
me_cube_033 = bpy.data.meshes.new('Cube.033')
me_cube_033.from_pydata([(-0.7762, -1.437, 0.6138), (-0.7762, -0.5384, 1.245), (2.017e-08, -0.09219, 0.6097), (1.183e-07, -0.9904, -0.02135), (2.017e-08, -1.883, 1.249), (-7.798e-08, -0.9847, 1.88), (0.7762, -0.5384, 1.245), (0.7762, -1.437, 0.6138), (1.552, 0.8003, -0.6606), (1.552, -0.09794, -1.292), (2.329, 0.3541, -0.02542), (2.329, -0.5442, -0.6565), (-2.329, -0.5442, -0.6565), (-2.329, 0.3541, -0.02542), (-1.552, 0.8003, -0.6606), (-1.552, -0.09794, -1.292)], [], [(4, 5, 1, 0), (5, 6, 2, 1), (3, 2, 8, 9), (7, 4, 0, 3), (3, 0, 12, 15), (7, 6, 5, 4), (10, 11, 9, 8), (7, 3, 9, 11), (6, 7, 11, 10), (2, 6, 10, 8), (12, 13, 14, 15), (2, 3, 15, 14), (1, 2, 14, 13), (0, 1, 13, 12)])
me_cube_033.materials.append(mat_material_001)
me_cube_033.use_remesh_preserve_volume = False
me_cube_033.use_remesh_preserve_attributes = False
me_cube_033.use_mirror_vertex_groups = False
me_cube_033.update()
me_cube_032 = bpy.data.meshes.new('Cube.032')
me_cube_032.from_pydata([(-0.7762, -1.437, 0.6138), (-0.7762, -0.5384, 1.245), (2.017e-08, -0.09219, 0.6097), (1.183e-07, -0.9904, -0.02135), (2.017e-08, -1.883, 1.249), (-7.798e-08, -0.9847, 1.88), (0.7762, -0.5384, 1.245), (0.7762, -1.437, 0.6138), (1.552, 0.8003, -0.6606), (1.552, -0.09794, -1.292), (2.329, 0.3541, -0.02542), (2.329, -0.5442, -0.6565), (-2.329, -0.5442, -0.6565), (-2.329, 0.3541, -0.02542), (-1.552, 0.8003, -0.6606), (-1.552, -0.09794, -1.292)], [], [(4, 5, 1, 0), (5, 6, 2, 1), (3, 2, 8, 9), (7, 4, 0, 3), (3, 0, 12, 15), (7, 6, 5, 4), (10, 11, 9, 8), (7, 3, 9, 11), (6, 7, 11, 10), (2, 6, 10, 8), (12, 13, 14, 15), (2, 3, 15, 14), (1, 2, 14, 13), (0, 1, 13, 12)])
me_cube_032.materials.append(mat_material_001)
me_cube_032.use_remesh_preserve_volume = False
me_cube_032.use_remesh_preserve_attributes = False
me_cube_032.use_mirror_vertex_groups = False
me_cube_032.update()
me_cube_031 = bpy.data.meshes.new('Cube.031')
me_cube_031.from_pydata([(-0.7762, -1.437, 0.6138), (-0.7762, -0.5384, 1.245), (2.017e-08, -0.09219, 0.6097), (1.183e-07, -0.9904, -0.02135), (2.017e-08, -1.883, 1.249), (-7.798e-08, -0.9847, 1.88), (0.7762, -0.5384, 1.245), (0.7762, -1.437, 0.6138), (1.552, 0.8003, -0.6606), (1.552, -0.09794, -1.292), (2.329, 0.3541, -0.02542), (2.329, -0.5442, -0.6565), (-2.329, -0.5442, -0.6565), (-2.329, 0.3541, -0.02542), (-1.552, 0.8003, -0.6606), (-1.552, -0.09794, -1.292)], [], [(4, 5, 1, 0), (5, 6, 2, 1), (3, 2, 8, 9), (7, 4, 0, 3), (3, 0, 12, 15), (7, 6, 5, 4), (10, 11, 9, 8), (7, 3, 9, 11), (6, 7, 11, 10), (2, 6, 10, 8), (12, 13, 14, 15), (2, 3, 15, 14), (1, 2, 14, 13), (0, 1, 13, 12)])
me_cube_031.materials.append(mat_material_001)
me_cube_031.use_remesh_preserve_volume = False
me_cube_031.use_remesh_preserve_attributes = False
me_cube_031.use_mirror_vertex_groups = False
me_cube_031.update()
me_cube_030 = bpy.data.meshes.new('Cube.030')
me_cube_030.from_pydata([(-0.7762, -1.437, 0.6138), (-0.7762, -0.5384, 1.245), (2.017e-08, -0.09219, 0.6097), (1.183e-07, -0.9904, -0.02135), (2.017e-08, -1.883, 1.249), (-7.798e-08, -0.9847, 1.88), (0.7762, -0.5384, 1.245), (0.7762, -1.437, 0.6138), (1.552, 0.8003, -0.6606), (1.552, -0.09794, -1.292), (2.329, 0.3541, -0.02542), (2.329, -0.5442, -0.6565), (-2.329, -0.5442, -0.6565), (-2.329, 0.3541, -0.02542), (-1.552, 0.8003, -0.6606), (-1.552, -0.09794, -1.292)], [], [(4, 5, 1, 0), (5, 6, 2, 1), (3, 2, 8, 9), (7, 4, 0, 3), (3, 0, 12, 15), (7, 6, 5, 4), (10, 11, 9, 8), (7, 3, 9, 11), (6, 7, 11, 10), (2, 6, 10, 8), (12, 13, 14, 15), (2, 3, 15, 14), (1, 2, 14, 13), (0, 1, 13, 12)])
me_cube_030.materials.append(mat_material_001)
me_cube_030.use_remesh_preserve_volume = False
me_cube_030.use_remesh_preserve_attributes = False
me_cube_030.use_mirror_vertex_groups = False
me_cube_030.update()
me_cube_029 = bpy.data.meshes.new('Cube.029')
me_cube_029.from_pydata([(3.466, -3.4, -0.8482), (3.466, -0.7183, -0.8482), (4.368, -1.356, 0.05343), (4.368, -4.037, 0.05343), (2.564, -4.037, 0.05343), (2.564, -1.356, 0.05343), (3.466, -1.993, 0.9551), (3.466, -4.675, 0.9551)], [], [(4, 5, 1, 0), (5, 6, 2, 1), (6, 7, 3, 2), (7, 4, 0, 3), (0, 1, 2, 3), (7, 6, 5, 4)])
me_cube_029.materials.append(mat_material_003)
me_cube_029.use_remesh_preserve_volume = False
me_cube_029.use_remesh_preserve_attributes = False
me_cube_029.use_mirror_vertex_groups = False
me_cube_029.update()
me_cube_028 = bpy.data.meshes.new('Cube.028')
me_cube_028.from_pydata([(2.431, -3.258, -0.8482), (2.431, -0.5772, -0.8482), (3.333, -1.215, 0.05343), (3.333, -3.896, 0.05343), (1.53, -3.896, 0.05343), (1.53, -1.215, 0.05343), (2.431, -1.852, 0.9551), (2.431, -4.534, 0.9551)], [], [(4, 5, 1, 0), (5, 6, 2, 1), (6, 7, 3, 2), (7, 4, 0, 3), (0, 1, 2, 3), (7, 6, 5, 4)])
me_cube_028.materials.append(mat_material_003)
me_cube_028.use_remesh_preserve_volume = False
me_cube_028.use_remesh_preserve_attributes = False
me_cube_028.use_mirror_vertex_groups = False
me_cube_028.update()
me_cube_027 = bpy.data.meshes.new('Cube.027')
me_cube_027.from_pydata([(1.168, -3.499, 0.06131), (1.168, -1.484, 0.06131), (1.845, -1.963, 0.7387), (1.845, -3.978, 0.7387), (0.4902, -3.978, 0.7387), (0.4902, -1.963, 0.7387), (1.168, -2.442, 1.416), (1.168, -4.457, 1.416)], [], [(4, 5, 1, 0), (5, 6, 2, 1), (6, 7, 3, 2), (7, 4, 0, 3), (0, 1, 2, 3), (7, 6, 5, 4)])
me_cube_027.materials.append(mat_material)
me_cube_027.use_remesh_preserve_volume = False
me_cube_027.use_remesh_preserve_attributes = False
me_cube_027.use_mirror_vertex_groups = False
me_cube_027.update()
me_cube_026 = bpy.data.meshes.new('Cube.026')
me_cube_026.from_pydata([(1.168, -0.9017, 0.06131), (1.168, 0.1306, 0.06131), (1.845, -0.3484, 0.7387), (1.845, -1.381, 0.7387), (0.4902, -1.381, 0.7387), (0.4902, -0.3484, 0.7387), (1.168, -0.8275, 1.416), (1.168, -1.86, 1.416)], [], [(4, 5, 1, 0), (5, 6, 2, 1), (6, 7, 3, 2), (7, 4, 0, 3), (0, 1, 2, 3), (7, 6, 5, 4)])
me_cube_026.materials.append(mat_material)
me_cube_026.use_remesh_preserve_volume = False
me_cube_026.use_remesh_preserve_attributes = False
me_cube_026.use_mirror_vertex_groups = False
me_cube_026.update()
me_cube_025 = bpy.data.meshes.new('Cube.025')
me_cube_025.from_pydata([(2.907, 2.784, -1.967), (2.907, 5.309, -1.967), (4.889, 3.907, 0.01591), (4.889, 1.382, 0.01591), (0.9239, 1.382, 0.01591), (0.9239, 3.907, 0.01591), (2.907, 2.505, 1.999), (2.907, -0.01963, 1.999), (1.915, 2.083, -0.9754), (1.915, 4.608, -0.9754), (3.898, 3.206, 1.007), (3.898, 0.6813, 1.007), (1.915, 3.206, 1.007), (3.898, 4.608, -0.9754), (1.915, 0.6813, 1.007), (3.898, 2.083, -0.9754), (2.907, 3.907, 0.01591), (2.907, 1.382, 0.01591), (2.907, 2.091, -1.967), (4.889, 0.6896, 0.01591), (0.9239, 0.6896, 0.01591), (1.915, 1.391, -0.9754), (3.898, -0.01142, 1.007), (1.915, -0.01142, 1.007), (3.898, 1.391, -0.9754), (2.907, 0.6896, 0.01591)], [], [(8, 9, 1, 0), (16, 10, 2, 13), (10, 11, 3, 2), (11, 17, 25, 22), (15, 13, 2, 3), (14, 12, 5, 4), (4, 5, 9, 8), (12, 6, 10, 16), (6, 7, 11, 10), (0, 15, 24, 18), (9, 16, 13, 1), (17, 14, 23, 25), (0, 1, 13, 15), (7, 6, 12, 14), (5, 12, 16, 9), (7, 14, 17, 11), (25, 21, 18, 24), (23, 20, 21, 25), (22, 25, 24, 19), (8, 0, 18, 21), (15, 3, 19, 24), (14, 4, 20, 23), (3, 11, 22, 19), (4, 8, 21, 20)])
me_cube_025.materials.append(mat_material)
me_cube_025.use_remesh_preserve_volume = False
me_cube_025.use_remesh_preserve_attributes = False
me_cube_025.use_mirror_vertex_groups = False
me_cube_025.update()
me_cube_024 = bpy.data.meshes.new('Cube.024')
me_cube_024.from_pydata([(-8.512e-08, 2.312, -1.73), (5.916e-07, -0.8924, -1.73), (-1.742, 0.3396, 0.01262), (-1.742, 3.544, 0.01262), (1.742, 3.544, 0.01262), (1.742, 0.3396, 0.01262), (-7.239e-10, 1.572, 1.755), (-6.775e-07, 4.776, 1.755), (0.8712, 2.928, -0.8585), (0.8712, -0.2764, -0.8585), (-0.8712, 0.9556, 0.8838), (-0.8712, 4.16, 0.8838), (0.8712, 0.9556, 0.8838), (-0.8712, -0.2764, -0.8585), (0.8712, 4.16, 0.8838), (-0.8712, 2.928, -0.8585), (3.322e-07, 0.3396, 0.01262), (-4.18e-07, 3.544, 0.01262), (7.908e-07, -2.212, -1.73), (-1.742, -0.9796, 0.01262), (1.742, -0.9796, 0.01262), (0.8712, -1.596, -0.8585), (-0.8712, -0.3636, 0.8838), (0.8712, -0.3636, 0.8838), (-0.8712, -1.596, -0.8585), (5.314e-07, -0.9796, 0.01262)], [], [(8, 9, 1, 0), (2, 13, 24, 19), (10, 11, 3, 2), (17, 8, 0, 15), (15, 13, 2, 3), (14, 12, 5, 4), (4, 5, 9, 8), (12, 6, 10, 16), (6, 7, 11, 10), (14, 4, 8, 17), (16, 10, 22, 25), (11, 17, 15, 3), (0, 1, 13, 15), (7, 6, 12, 14), (12, 16, 25, 23), (7, 14, 17, 11), (25, 22, 19, 24), (21, 25, 24, 18), (20, 23, 25, 21), (5, 12, 23, 20), (9, 5, 20, 21), (13, 1, 18, 24), (10, 2, 19, 22), (1, 9, 21, 18)])
me_cube_024.materials.append(mat_material)
me_cube_024.use_remesh_preserve_volume = False
me_cube_024.use_remesh_preserve_attributes = False
me_cube_024.use_mirror_vertex_groups = False
me_cube_024.update()
me_cube_023 = bpy.data.meshes.new('Cube.023')
me_cube_023.from_pydata([(1.535, -1.02, -1.569), (1.535, 3.127, -1.569), (3.104, 2.017, 1.631e-09), (3.104, -2.13, -1.306e-07), (-0.03422, -2.13, 1.631e-09), (-0.03422, 2.017, 1.339e-07), (1.535, 0.9076, 1.569), (1.535, -3.239, 1.569), (0.7503, -1.575, -0.7845), (0.7503, 2.572, -0.7845), (2.319, 1.462, 0.7845), (2.319, -2.684, 0.7845), (0.7503, 1.462, 0.7845), (2.319, 2.572, -0.7845), (0.7503, -2.684, 0.7845), (2.319, -1.575, -0.7845), (1.535, 2.017, 5.96e-08), (1.535, -2.13, -5.96e-08), (1.535, -1.568, -1.569), (3.104, -2.678, -1.306e-07), (-0.03422, -2.678, 1.631e-09), (0.7503, -2.123, -0.7845), (2.319, -3.233, 0.7845), (0.7503, -3.233, 0.7845), (2.319, -2.123, -0.7845), (1.535, -2.678, -5.96e-08)], [], [(8, 9, 1, 0), (16, 10, 2, 13), (10, 11, 3, 2), (11, 17, 25, 22), (15, 13, 2, 3), (14, 12, 5, 4), (4, 5, 9, 8), (12, 6, 10, 16), (6, 7, 11, 10), (0, 15, 24, 18), (9, 16, 13, 1), (17, 14, 23, 25), (0, 1, 13, 15), (7, 6, 12, 14), (5, 12, 16, 9), (7, 14, 17, 11), (25, 21, 18, 24), (23, 20, 21, 25), (22, 25, 24, 19), (8, 0, 18, 21), (15, 3, 19, 24), (14, 4, 20, 23), (3, 11, 22, 19), (4, 8, 21, 20)])
me_cube_023.materials.append(mat_material)
me_cube_023.use_remesh_preserve_volume = False
me_cube_023.use_remesh_preserve_attributes = False
me_cube_023.use_mirror_vertex_groups = False
me_cube_023.update()
me_cube_022 = bpy.data.meshes.new('Cube.022')
me_cube_022.from_pydata([(3.008, -4.232, -0.9658), (3.008, -0.7292, -0.9658), (4.186, -1.562, 0.212), (4.186, -5.065, 0.212), (1.831, -5.065, 0.212), (1.831, -1.562, 0.212), (3.008, -2.395, 1.39), (3.008, -5.898, 1.39)], [], [(4, 5, 1, 0), (5, 6, 2, 1), (6, 7, 3, 2), (7, 4, 0, 3), (0, 1, 2, 3), (7, 6, 5, 4)])
me_cube_022.materials.append(mat_material)
me_cube_022.use_remesh_preserve_volume = False
me_cube_022.use_remesh_preserve_attributes = False
me_cube_022.use_mirror_vertex_groups = False
me_cube_022.update()
me_cube_021 = bpy.data.meshes.new('Cube.021')
me_cube_021.from_pydata([(2.907, -0.3543, -1.967), (2.907, 4.885, -1.967), (4.889, 3.483, 0.01591), (4.889, -1.756, 0.01591), (0.9239, -1.756, 0.01591), (0.9239, 3.483, 0.01591), (2.907, 2.082, 1.999), (2.907, -3.158, 1.999), (1.915, -1.055, -0.9754), (1.915, 4.184, -0.9754), (3.898, 2.783, 1.007), (3.898, -2.457, 1.007), (1.915, 2.783, 1.007), (3.898, 4.184, -0.9754), (1.915, -2.457, 1.007), (3.898, -1.055, -0.9754), (2.907, 3.483, 0.01591), (2.907, -1.756, 0.01591), (2.907, -1.047, -1.967), (4.889, -2.449, 0.01591), (0.9239, -2.449, 0.01591), (1.915, -1.748, -0.9754), (3.898, -3.15, 1.007), (1.915, -3.15, 1.007), (3.898, -1.748, -0.9754), (2.907, -2.449, 0.01591)], [], [(8, 9, 1, 0), (16, 10, 2, 13), (10, 11, 3, 2), (11, 17, 25, 22), (15, 13, 2, 3), (14, 12, 5, 4), (4, 5, 9, 8), (12, 6, 10, 16), (6, 7, 11, 10), (0, 15, 24, 18), (9, 16, 13, 1), (17, 14, 23, 25), (0, 1, 13, 15), (7, 6, 12, 14), (5, 12, 16, 9), (7, 14, 17, 11), (25, 21, 18, 24), (23, 20, 21, 25), (22, 25, 24, 19), (8, 0, 18, 21), (15, 3, 19, 24), (14, 4, 20, 23), (3, 11, 22, 19), (4, 8, 21, 20)])
me_cube_021.materials.append(mat_material)
me_cube_021.use_remesh_preserve_volume = False
me_cube_021.use_remesh_preserve_attributes = False
me_cube_021.use_mirror_vertex_groups = False
me_cube_021.update()
me_cube_020 = bpy.data.meshes.new('Cube.020')
me_cube_020.from_pydata([(4.463e-08, 3.172, -1.73), (5.916e-07, -0.8924, -1.73), (-1.742, 0.3396, 0.01262), (-1.742, 4.404, 0.01262), (1.742, 4.404, 0.01262), (1.742, 0.3396, 0.01262), (-7.239e-10, 1.572, 1.755), (-5.477e-07, 5.636, 1.755), (0.8712, 3.788, -0.8585), (0.8712, -0.2764, -0.8585), (-0.8712, 0.9556, 0.8838), (-0.8712, 5.02, 0.8838), (0.8712, 0.9556, 0.8838), (-0.8712, -0.2764, -0.8585), (0.8712, 5.02, 0.8838), (-0.8712, 3.788, -0.8585), (3.322e-07, 0.3396, 0.01262), (-2.883e-07, 4.404, 0.01262), (7.908e-07, -2.212, -1.73), (-1.742, -0.9796, 0.01262), (1.742, -0.9796, 0.01262), (0.8712, -1.596, -0.8585), (-0.8712, -0.3636, 0.8838), (0.8712, -0.3636, 0.8838), (-0.8712, -1.596, -0.8585), (5.314e-07, -0.9796, 0.01262)], [], [(8, 9, 1, 0), (2, 13, 24, 19), (10, 11, 3, 2), (17, 8, 0, 15), (15, 13, 2, 3), (14, 12, 5, 4), (4, 5, 9, 8), (12, 6, 10, 16), (6, 7, 11, 10), (14, 4, 8, 17), (16, 10, 22, 25), (11, 17, 15, 3), (0, 1, 13, 15), (7, 6, 12, 14), (12, 16, 25, 23), (7, 14, 17, 11), (25, 22, 19, 24), (21, 25, 24, 18), (20, 23, 25, 21), (5, 12, 23, 20), (9, 5, 20, 21), (13, 1, 18, 24), (10, 2, 19, 22), (1, 9, 21, 18)])
me_cube_020.materials.append(mat_material)
me_cube_020.use_remesh_preserve_volume = False
me_cube_020.use_remesh_preserve_attributes = False
me_cube_020.use_mirror_vertex_groups = False
me_cube_020.update()
me_cube_019 = bpy.data.meshes.new('Cube.019')
me_cube_019.from_pydata([(-8.512e-08, 2.312, -1.73), (5.916e-07, -0.8924, -1.73), (-1.742, 0.3396, 0.01262), (-1.742, 3.544, 0.01262), (1.742, 3.544, 0.01262), (1.742, 0.3396, 0.01262), (-7.239e-10, 1.572, 1.755), (-6.775e-07, 4.776, 1.755), (0.8712, 2.928, -0.8585), (0.8712, -0.2764, -0.8585), (-0.8712, 0.9556, 0.8838), (-0.8712, 4.16, 0.8838), (0.8712, 0.9556, 0.8838), (-0.8712, -0.2764, -0.8585), (0.8712, 4.16, 0.8838), (-0.8712, 2.928, -0.8585), (3.322e-07, 0.3396, 0.01262), (-4.18e-07, 3.544, 0.01262), (7.908e-07, -2.212, -1.73), (-1.742, -0.9796, 0.01262), (1.742, -0.9796, 0.01262), (0.8712, -1.596, -0.8585), (-0.8712, -0.3636, 0.8838), (0.8712, -0.3636, 0.8838), (-0.8712, -1.596, -0.8585), (5.314e-07, -0.9796, 0.01262)], [], [(8, 9, 1, 0), (2, 13, 24, 19), (10, 11, 3, 2), (17, 8, 0, 15), (15, 13, 2, 3), (14, 12, 5, 4), (4, 5, 9, 8), (12, 6, 10, 16), (6, 7, 11, 10), (14, 4, 8, 17), (16, 10, 22, 25), (11, 17, 15, 3), (0, 1, 13, 15), (7, 6, 12, 14), (12, 16, 25, 23), (7, 14, 17, 11), (25, 22, 19, 24), (21, 25, 24, 18), (20, 23, 25, 21), (5, 12, 23, 20), (9, 5, 20, 21), (13, 1, 18, 24), (10, 2, 19, 22), (1, 9, 21, 18)])
me_cube_019.materials.append(mat_material)
me_cube_019.use_remesh_preserve_volume = False
me_cube_019.use_remesh_preserve_attributes = False
me_cube_019.use_mirror_vertex_groups = False
me_cube_019.update()
me_cube_018 = bpy.data.meshes.new('Cube.018')
me_cube_018.from_pydata([(-1.788e-07, 0.3515, -1.414), (0.0, 2.822, -1.414), (1.414, 1.822, 0.0), (1.414, -0.6485, -1.192e-07), (-1.414, -0.6485, 0.0), (-1.414, 1.822, 1.192e-07), (1.788e-07, 0.8221, 1.414), (0.0, -1.649, 1.414), (-0.7071, -0.1485, -0.7071), (-0.7071, 2.322, -0.7071), (0.7071, 1.322, 0.7071), (0.7071, -1.149, 0.7071), (-0.7071, 1.322, 0.7071), (0.7071, 2.322, -0.7071), (-0.7071, -1.149, 0.7071), (0.7071, -0.1485, -0.7071), (5.96e-08, 1.822, 5.96e-08), (-5.96e-08, -0.6485, -5.96e-08), (0.0, 3.893, -1.414), (1.414, 2.893, 0.0), (-1.414, 2.893, 1.192e-07), (-0.7071, 3.393, -0.7071), (0.7071, 2.393, 0.7071), (-0.7071, 2.393, 0.7071), (0.7071, 3.393, -0.7071), (5.96e-08, 2.893, 5.96e-08)], [], [(8, 9, 1, 0), (2, 13, 24, 19), (10, 11, 3, 2), (17, 8, 0, 15), (15, 13, 2, 3), (14, 12, 5, 4), (4, 5, 9, 8), (12, 6, 10, 16), (6, 7, 11, 10), (14, 4, 8, 17), (16, 10, 22, 25), (11, 17, 15, 3), (0, 1, 13, 15), (7, 6, 12, 14), (12, 16, 25, 23), (7, 14, 17, 11), (25, 22, 19, 24), (21, 25, 24, 18), (20, 23, 25, 21), (5, 12, 23, 20), (9, 5, 20, 21), (13, 1, 18, 24), (10, 2, 19, 22), (1, 9, 21, 18)])
me_cube_018.materials.append(mat_material)
me_cube_018.use_remesh_preserve_volume = False
me_cube_018.use_remesh_preserve_attributes = False
me_cube_018.use_mirror_vertex_groups = False
me_cube_018.update()
me_cube_017 = bpy.data.meshes.new('Cube.017')
me_cube_017.from_pydata([(-1.075e-07, 0.9465, -0.8501), (1.473e-11, 4.553, -0.8501), (0.8501, 3.952, 8.416e-10), (0.8501, 0.3453, -7.082e-08), (-0.8501, 0.3453, 8.416e-10), (-0.8501, 3.952, 7.25e-08), (1.075e-07, 3.351, 0.8501), (1.473e-11, -0.2558, 0.8501)], [], [(4, 5, 1, 0), (5, 6, 2, 1), (6, 7, 3, 2), (7, 4, 0, 3), (0, 1, 2, 3), (7, 6, 5, 4)])
me_cube_017.materials.append(mat_material)
me_cube_017.use_remesh_preserve_volume = False
me_cube_017.use_remesh_preserve_attributes = False
me_cube_017.use_mirror_vertex_groups = False
me_cube_017.update()
me_cube_016 = bpy.data.meshes.new('Cube.016')
me_cube_016.from_pydata([(-1.788e-07, -2.0, -1.414), (0.0, -0.2361, -1.414), (1.414, -1.236, 0.0), (1.414, -3.0, -1.192e-07), (-1.414, -3.0, 0.0), (-1.414, -1.236, 1.192e-07), (1.788e-07, -2.236, 1.414), (0.0, -4.0, 1.414)], [], [(4, 5, 1, 0), (5, 6, 2, 1), (6, 7, 3, 2), (7, 4, 0, 3), (0, 1, 2, 3), (7, 6, 5, 4)])
me_cube_016.materials.append(mat_material)
me_cube_016.use_remesh_preserve_volume = False
me_cube_016.use_remesh_preserve_attributes = False
me_cube_016.use_mirror_vertex_groups = False
me_cube_016.update()
me_cube_014 = bpy.data.meshes.new('Cube.014')
me_cube_014.from_pydata([(-1.625e-07, -1.176, -1.307), (2.178e-09, -0.4937, -1.307), (1.302, -1.415, -0.004306), (1.302, -2.097, -0.004306), (-1.302, -2.097, -0.004306), (-1.302, -1.415, -0.004306), (1.668e-07, -2.335, 1.298), (2.178e-09, -3.017, 1.298), (-0.6511, -1.636, -0.6554), (-0.6511, -0.9541, -0.6554), (0.6511, -1.875, 0.6468), (0.6511, -2.557, 0.6468), (-0.6511, -1.875, 0.6468), (0.6511, -0.9541, -0.6554), (-0.6511, -2.557, 0.6468), (0.6511, -1.636, -0.6554), (5.706e-08, -1.415, -0.004306), (-5.271e-08, -2.097, -0.004306), (2.178e-09, 0.6649, -1.307), (1.302, -0.256, -0.004306), (-1.302, -0.256, -0.004306), (-0.6511, 0.2045, -0.6554), (0.6511, -0.7164, 0.6468), (-0.6511, -0.7164, 0.6468), (0.6511, 0.2045, -0.6554), (5.706e-08, -0.256, -0.004306)], [], [(8, 9, 1, 0), (2, 13, 24, 19), (10, 11, 3, 2), (17, 8, 0, 15), (15, 13, 2, 3), (14, 12, 5, 4), (4, 5, 9, 8), (12, 6, 10, 16), (6, 7, 11, 10), (14, 4, 8, 17), (16, 10, 22, 25), (11, 17, 15, 3), (0, 1, 13, 15), (7, 6, 12, 14), (12, 16, 25, 23), (7, 14, 17, 11), (25, 22, 19, 24), (21, 25, 24, 18), (20, 23, 25, 21), (5, 12, 23, 20), (9, 5, 20, 21), (13, 1, 18, 24), (10, 2, 19, 22), (1, 9, 21, 18)])
me_cube_014.materials.append(mat_material_002)
me_cube_014.use_remesh_preserve_volume = False
me_cube_014.use_remesh_preserve_attributes = False
me_cube_014.use_mirror_vertex_groups = False
me_cube_014.update()

# ---- curves / text
cu_beziercurve_001 = bpy.data.curves.new('BezierCurve.001', 'CURVE')
cu_beziercurve_001.dimensions = '3D'
_sp = cu_beziercurve_001.splines.new('BEZIER'); _sp.bezier_points.add(1)
_sp.bezier_points.foreach_set('co', [-1.733, 0.9957, 0.768, -0.3726, -0.1384, 1.296])
_sp.bezier_points.foreach_set('handle_left', [-2.412, 0.4721, 0.1585, -1.16, -0.5279, 1.774])
_sp.bezier_points.foreach_set('handle_right', [-1.054, 1.519, 1.377, 0.4151, 0.2511, 0.819])
for _p, _l, _r in zip(_sp.bezier_points, ['ALIGNED', 'ALIGNED'], ['ALIGNED', 'ALIGNED']): _p.handle_left_type = _l; _p.handle_right_type = _r
_sp.order_u = 0
_sp.order_v = 0
_sp = cu_beziercurve_001.splines.new('BEZIER'); _sp.bezier_points.add(1)
_sp.bezier_points.foreach_set('co', [-1.886, 0.4161, 0.768, -0.2523, -0.7946, 1.435])
_sp.bezier_points.foreach_set('handle_left', [-2.565, -0.1076, 0.1585, -1.131, -0.7972, 1.912])
_sp.bezier_points.foreach_set('handle_right', [-1.207, 0.9398, 1.377, 0.6264, -0.7921, 0.9573])
for _p, _l, _r in zip(_sp.bezier_points, ['ALIGNED', 'ALIGNED'], ['ALIGNED', 'ALIGNED']): _p.handle_left_type = _l; _p.handle_right_type = _r
_sp.order_u = 0
_sp.order_v = 0
_sp = cu_beziercurve_001.splines.new('BEZIER'); _sp.bezier_points.add(1)
_sp.bezier_points.foreach_set('co', [-2.929, -2.487, 0.768, -1.227, -3.791, 1.193])
_sp.bezier_points.foreach_set('handle_left', [-3.608, -3.01, 0.1585, -0.8629, -4.08, 2.078])
_sp.bezier_points.foreach_set('handle_right', [-2.25, -1.963, 1.377, -1.591, -3.503, 0.3071])
for _p, _l, _r in zip(_sp.bezier_points, ['ALIGNED', 'ALIGNED'], ['ALIGNED', 'ALIGNED']): _p.handle_left_type = _l; _p.handle_right_type = _r
_sp.order_u = 0
_sp.order_v = 0
_sp = cu_beziercurve_001.splines.new('BEZIER'); _sp.bezier_points.add(1)
_sp.bezier_points.foreach_set('co', [-2.961, -2.84, 0.768, -1.227, -4.191, 1.193])
_sp.bezier_points.foreach_set('handle_left', [-3.818, -2.861, 0.1585, -0.8629, -4.48, 2.078])
_sp.bezier_points.foreach_set('handle_right', [-2.103, -2.818, 1.377, -1.591, -3.903, 0.3071])
for _p, _l, _r in zip(_sp.bezier_points, ['ALIGNED', 'ALIGNED'], ['ALIGNED', 'ALIGNED']): _p.handle_left_type = _l; _p.handle_right_type = _r
_sp.order_u = 0
_sp.order_v = 0
_sp = cu_beziercurve_001.splines.new('BEZIER'); _sp.bezier_points.add(1)
_sp.bezier_points.foreach_set('co', [-2.709, -2.745, 0.768, -1.227, -4.6, 1.193])
_sp.bezier_points.foreach_set('handle_left', [-2.868, -1.902, 0.1585, -0.8629, -4.889, 2.078])
_sp.bezier_points.foreach_set('handle_right', [-2.549, -3.588, 1.377, -1.591, -4.312, 0.3071])
for _p, _l, _r in zip(_sp.bezier_points, ['ALIGNED', 'ALIGNED'], ['ALIGNED', 'ALIGNED']): _p.handle_left_type = _l; _p.handle_right_type = _r
_sp.order_u = 0
_sp.order_v = 0
_sp = cu_beziercurve_001.splines.new('BEZIER'); _sp.bezier_points.add(1)
_sp.bezier_points.foreach_set('co', [-4.872, -6.262, 0.768, -3.454, -7.492, 1.207])
_sp.bezier_points.foreach_set('handle_left', [-5.675, -6.564, 0.1585, -4.289, -7.13, 1.223])
_sp.bezier_points.foreach_set('handle_right', [-4.069, -5.96, 1.377, -2.62, -7.855, 1.192])
for _p, _l, _r in zip(_sp.bezier_points, ['ALIGNED', 'ALIGNED'], ['ALIGNED', 'ALIGNED']): _p.handle_left_type = _l; _p.handle_right_type = _r
_sp.order_u = 0
_sp.order_v = 0
_sp = cu_beziercurve_001.splines.new('BEZIER'); _sp.bezier_points.add(1)
_sp.bezier_points.foreach_set('co', [-5.008, -6.716, 0.768, -3.999, -7.826, 0.596])
_sp.bezier_points.foreach_set('handle_left', [-5.811, -7.018, 0.1585, -4.617, -7.437, 1.14])
_sp.bezier_points.foreach_set('handle_right', [-4.205, -6.414, 1.377, -3.382, -8.215, 0.0524])
for _p, _l, _r in zip(_sp.bezier_points, ['ALIGNED', 'ALIGNED'], ['ALIGNED', 'ALIGNED']): _p.handle_left_type = _l; _p.handle_right_type = _r
_sp.order_u = 0
_sp.order_v = 0
_sp = cu_beziercurve_001.splines.new('BEZIER'); _sp.bezier_points.add(1)
_sp.bezier_points.foreach_set('co', [-3.058, -3.178, 0.768, -2.82, -5.377, 0.596])
_sp.bezier_points.foreach_set('handle_left', [-2.93, -2.33, 0.1585, -3.437, -4.987, 1.14])
_sp.bezier_points.foreach_set('handle_right', [-3.186, -4.026, 1.377, -2.203, -5.766, 0.0524])
for _p, _l, _r in zip(_sp.bezier_points, ['ALIGNED', 'ALIGNED'], ['ALIGNED', 'ALIGNED']): _p.handle_left_type = _l; _p.handle_right_type = _r
_sp.order_u = 0
_sp.order_v = 0
_sp = cu_beziercurve_001.splines.new('BEZIER'); _sp.bezier_points.add(1)
_sp.bezier_points.foreach_set('co', [-3.506, -3.408, 0.3929, -3.269, -5.606, 0.221])
_sp.bezier_points.foreach_set('handle_left', [-3.378, -2.56, -0.2165, -3.886, -5.217, 0.7646])
_sp.bezier_points.foreach_set('handle_right', [-3.634, -4.256, 1.002, -2.651, -5.995, -0.3227])
for _p, _l, _r in zip(_sp.bezier_points, ['ALIGNED', 'ALIGNED'], ['ALIGNED', 'ALIGNED']): _p.handle_left_type = _l; _p.handle_right_type = _r
_sp.order_u = 0
_sp.order_v = 0
_sp = cu_beziercurve_001.splines.new('BEZIER'); _sp.bezier_points.add(1)
_sp.bezier_points.foreach_set('co', [-2.522, -3.539, 0.3929, -2.284, -5.737, 0.221])
_sp.bezier_points.foreach_set('handle_left', [-2.394, -2.691, -0.2165, -2.901, -5.348, 0.7646])
_sp.bezier_points.foreach_set('handle_right', [-2.65, -4.387, 1.002, -1.667, -6.127, -0.3227])
for _p, _l, _r in zip(_sp.bezier_points, ['ALIGNED', 'ALIGNED'], ['ALIGNED', 'ALIGNED']): _p.handle_left_type = _l; _p.handle_right_type = _r
_sp.order_u = 0
_sp.order_v = 0
_sp = cu_beziercurve_001.splines.new('BEZIER'); _sp.bezier_points.add(1)
_sp.bezier_points.foreach_set('co', [-3.2, -2.642, 0.3929, -2.962, -4.841, 0.221])
_sp.bezier_points.foreach_set('handle_left', [-3.072, -1.794, -0.2165, -3.579, -4.452, 0.7646])
_sp.bezier_points.foreach_set('handle_right', [-3.328, -3.49, 1.002, -2.345, -5.23, -0.3227])
for _p, _l, _r in zip(_sp.bezier_points, ['ALIGNED', 'ALIGNED'], ['ALIGNED', 'ALIGNED']): _p.handle_left_type = _l; _p.handle_right_type = _r
_sp.order_u = 0
_sp.order_v = 0
_sp = cu_beziercurve_001.splines.new('BEZIER'); _sp.bezier_points.add(1)
_sp.bezier_points.foreach_set('co', [-4.499, -1.461, 0.9034, -3.618, -3.371, 1.065])
_sp.bezier_points.foreach_set('handle_left', [-5.288, -1.125, 0.294, -4.346, -3.424, 1.609])
_sp.bezier_points.foreach_set('handle_right', [-3.71, -1.797, 1.513, -2.891, -3.318, 0.5212])
for _p, _l, _r in zip(_sp.bezier_points, ['ALIGNED', 'ALIGNED'], ['ALIGNED', 'ALIGNED']): _p.handle_left_type = _l; _p.handle_right_type = _r
_sp.order_u = 0
_sp.order_v = 0
cu_beziercurve_001.materials.append(mat_material_002)
cu_beziercurve_001.use_path = True
cu_beziercurve_001.use_path_clamp = True
cu_beziercurve_001.bevel_resolution = 2
cu_beziercurve_001.bevel_depth = 0.1
cu_beziercurve_001.fill_mode = 'FULL'

# ---- objects
ob_point_001 = bpy.data.objects.new('Point.001', light_point_001)
ob_point = bpy.data.objects.new('Point', light_point)
ob_cube_049 = bpy.data.objects.new('Cube.049', me_cube_053)
ob_cube_048 = bpy.data.objects.new('Cube.048', me_cube_052)
ob_beziercurve_001 = bpy.data.objects.new('BezierCurve.001', cu_beziercurve_001)
ob_cube_047 = bpy.data.objects.new('Cube.047', me_cube_049)
ob_cube_046 = bpy.data.objects.new('Cube.046', me_cube_048)
ob_cube_045 = bpy.data.objects.new('Cube.045', me_cube_047)
ob_cube_044 = bpy.data.objects.new('Cube.044', me_cube_046)
ob_cube_043 = bpy.data.objects.new('Cube.043', me_cube_045)
ob_cube_042 = bpy.data.objects.new('Cube.042', me_cube_044)
ob_cube_041 = bpy.data.objects.new('Cube.041', me_cube_043)
ob_cube_040 = bpy.data.objects.new('Cube.040', me_cube_042)
ob_cube_039 = bpy.data.objects.new('Cube.039', me_cube_041)
ob_cube_038 = bpy.data.objects.new('Cube.038', me_cube_040)
ob_cube_036 = bpy.data.objects.new('Cube.036', me_cube_039)
ob_cube_037 = bpy.data.objects.new('Cube.037', me_cube_036)
ob_cube_035 = bpy.data.objects.new('Cube.035', me_cube_034)
ob_cube_034 = bpy.data.objects.new('Cube.034', me_cube_033)
ob_cube_033 = bpy.data.objects.new('Cube.033', me_cube_032)
ob_cube_032 = bpy.data.objects.new('Cube.032', me_cube_031)
ob_cube_031 = bpy.data.objects.new('Cube.031', me_cube_030)
ob_cube_030 = bpy.data.objects.new('Cube.030', me_cube_029)
ob_cube_029 = bpy.data.objects.new('Cube.029', me_cube_028)
ob_cube_028 = bpy.data.objects.new('Cube.028', me_cube_027)
ob_cube_027 = bpy.data.objects.new('Cube.027', me_cube_026)
ob_cube_026 = bpy.data.objects.new('Cube.026', me_cube_025)
ob_cube_025 = bpy.data.objects.new('Cube.025', me_cube_024)
ob_cube_024 = bpy.data.objects.new('Cube.024', me_cube_023)
ob_cube_023 = bpy.data.objects.new('Cube.023', me_cube_022)
ob_cube_022 = bpy.data.objects.new('Cube.022', me_cube_021)
ob_cube_021 = bpy.data.objects.new('Cube.021', me_cube_020)
ob_cube_020 = bpy.data.objects.new('Cube.020', me_cube_019)
ob_cube_019 = bpy.data.objects.new('Cube.019', me_cube_018)
ob_cube_018 = bpy.data.objects.new('Cube.018', me_cube_017)
ob_cube_017 = bpy.data.objects.new('Cube.017', me_cube_016)
ob_cube_016 = bpy.data.objects.new('Cube.016', me_cube_014)
ob_sun = bpy.data.objects.new('Sun', light_sun)
ob_camera = bpy.data.objects.new('Camera', cam_camera)

# ---- transforms, parenting, visibility, modifiers, constraints
ob_point_001.location = (0.2046, -15.6, 19.39)
ob_point_001.lineart.crease_threshold = 0.0
ob_point.location = (-8.389, 5.882, 19.39)
ob_point.lineart.crease_threshold = 0.0
ob_cube_049.location = (0.0, -1.291, 0.0)
ob_cube_049.lineart.crease_threshold = 0.0
_m = ob_cube_049.modifiers.new('Bevel', 'BEVEL')
_m.limit_method = 'NONE'
_m.spread = 0.0
_m = ob_cube_049.modifiers.new('Mirror', 'MIRROR')
ob_cube_048.location = (0.0, -1.291, 0.0)
ob_cube_048.lineart.crease_threshold = 0.0
_m = ob_cube_048.modifiers.new('Bevel', 'BEVEL')
_m.limit_method = 'NONE'
_m.spread = 0.0
_m = ob_cube_048.modifiers.new('Mirror', 'MIRROR')
ob_beziercurve_001.location = (0.0, -1.291, 0.0)
ob_beziercurve_001.lineart.crease_threshold = 0.0
_m = ob_beziercurve_001.modifiers.new('Mirror', 'MIRROR')
ob_cube_047.location = (0.0, 11.77, -0.01396)
ob_cube_047.scale = (1.179, 1.179, 1.179)
ob_cube_047.lineart.crease_threshold = 0.0
_m = ob_cube_047.modifiers.new('Bevel', 'BEVEL')
_m.limit_method = 'NONE'
_m.spread = 0.0
ob_cube_046.location = (0.0, 7.454, 0.0)
ob_cube_046.lineart.crease_threshold = 0.0
_m = ob_cube_046.modifiers.new('Bevel', 'BEVEL')
_m.limit_method = 'NONE'
_m.spread = 0.0
_m = ob_cube_046.modifiers.new('Mirror', 'MIRROR')
ob_cube_045.location = (0.0, -2.546, 0.0)
ob_cube_045.lineart.crease_threshold = 0.0
_m = ob_cube_045.modifiers.new('Bevel', 'BEVEL')
_m.limit_method = 'NONE'
_m.spread = 0.0
_m = ob_cube_045.modifiers.new('Mirror', 'MIRROR')
ob_cube_044.location = (0.0, -7.546, 0.0)
ob_cube_044.lineart.crease_threshold = 0.0
_m = ob_cube_044.modifiers.new('Bevel', 'BEVEL')
_m.limit_method = 'NONE'
_m.spread = 0.0
_m = ob_cube_044.modifiers.new('Mirror', 'MIRROR')
ob_cube_043.location = (0.0, -7.546, 0.0)
ob_cube_043.lineart.crease_threshold = 0.0
_m = ob_cube_043.modifiers.new('Bevel', 'BEVEL')
_m.limit_method = 'NONE'
_m.spread = 0.0
_m = ob_cube_043.modifiers.new('Mirror', 'MIRROR')
ob_cube_042.location = (0.0, -6.722, 0.0)
ob_cube_042.lineart.crease_threshold = 0.0
_m = ob_cube_042.modifiers.new('Bevel', 'BEVEL')
_m.limit_method = 'NONE'
_m.spread = 0.0
_m = ob_cube_042.modifiers.new('Mirror', 'MIRROR')
ob_cube_041.location = (0.0, -6.722, 0.0)
ob_cube_041.lineart.crease_threshold = 0.0
_m = ob_cube_041.modifiers.new('Bevel', 'BEVEL')
_m.limit_method = 'NONE'
_m.spread = 0.0
_m = ob_cube_041.modifiers.new('Mirror', 'MIRROR')
ob_cube_040.location = (0.0, -9.722, 0.0)
ob_cube_040.lineart.crease_threshold = 0.0
_m = ob_cube_040.modifiers.new('Bevel', 'BEVEL')
_m.limit_method = 'NONE'
_m.spread = 0.0
_m = ob_cube_040.modifiers.new('Mirror', 'MIRROR')
ob_cube_039.location = (0.0, 4.6, 0.0)
ob_cube_039.lineart.crease_threshold = 0.0
_m = ob_cube_039.modifiers.new('Bevel', 'BEVEL')
_m.limit_method = 'NONE'
_m.spread = 0.0
_m = ob_cube_039.modifiers.new('Mirror', 'MIRROR')
ob_cube_038.location = (0.0, 5.939, 0.0)
ob_cube_038.lineart.crease_threshold = 0.0
_m = ob_cube_038.modifiers.new('Bevel', 'BEVEL')
_m.limit_method = 'NONE'
_m.spread = 0.0
_m = ob_cube_038.modifiers.new('Mirror', 'MIRROR')
ob_cube_036.location = (0.0, 7.278, 0.0)
ob_cube_036.lineart.crease_threshold = 0.0
_m = ob_cube_036.modifiers.new('Bevel', 'BEVEL')
_m.limit_method = 'NONE'
_m.spread = 0.0
_m = ob_cube_036.modifiers.new('Mirror', 'MIRROR')
ob_cube_037.location = (0.0, 2.487, 0.0)
ob_cube_037.scale = (0.7361, 0.7361, 0.7361)
ob_cube_037.lineart.crease_threshold = 0.0
_m = ob_cube_037.modifiers.new('Bevel', 'BEVEL')
_m.limit_method = 'NONE'
_m.spread = 0.0
_m = ob_cube_037.modifiers.new('Mirror', 'MIRROR')
ob_cube_035.location = (0.0, 0.7072, 0.0)
ob_cube_035.scale = (0.7953, 0.7953, 0.7953)
ob_cube_035.lineart.crease_threshold = 0.0
_m = ob_cube_035.modifiers.new('Bevel', 'BEVEL')
_m.limit_method = 'NONE'
_m.spread = 0.0
_m = ob_cube_035.modifiers.new('Mirror', 'MIRROR')
ob_cube_034.location = (0.0, -7.154, 0.0)
ob_cube_034.scale = (1.229, 1.229, 1.229)
ob_cube_034.lineart.crease_threshold = 0.0
_m = ob_cube_034.modifiers.new('Bevel', 'BEVEL')
_m.limit_method = 'NONE'
_m.spread = 0.0
ob_cube_033.location = (0.0, -1.652, 0.0)
ob_cube_033.scale = (1.229, 1.229, 1.229)
ob_cube_033.lineart.crease_threshold = 0.0
_m = ob_cube_033.modifiers.new('Bevel', 'BEVEL')
_m.limit_method = 'NONE'
_m.spread = 0.0
ob_cube_032.location = (0.0, -2.592, 0.0)
ob_cube_032.scale = (1.229, 1.229, 1.229)
ob_cube_032.lineart.crease_threshold = 0.0
_m = ob_cube_032.modifiers.new('Bevel', 'BEVEL')
_m.limit_method = 'NONE'
_m.spread = 0.0
ob_cube_031.location = (0.0, -4.85, 0.0)
ob_cube_031.lineart.crease_threshold = 0.0
_m = ob_cube_031.modifiers.new('Bevel', 'BEVEL')
_m.limit_method = 'NONE'
_m.spread = 0.0
ob_cube_030.location = (0.0, -5.722, 0.0)
ob_cube_030.lineart.crease_threshold = 0.0
_m = ob_cube_030.modifiers.new('Bevel', 'BEVEL')
_m.limit_method = 'NONE'
_m.spread = 0.0
_m = ob_cube_030.modifiers.new('Mirror', 'MIRROR')
ob_cube_029.location = (0.0, -5.722, 0.0)
ob_cube_029.lineart.crease_threshold = 0.0
_m = ob_cube_029.modifiers.new('Bevel', 'BEVEL')
_m.limit_method = 'NONE'
_m.spread = 0.0
_m = ob_cube_029.modifiers.new('Mirror', 'MIRROR')
ob_cube_028.location = (0.0, -6.722, 0.0)
ob_cube_028.lineart.crease_threshold = 0.0
_m = ob_cube_028.modifiers.new('Bevel', 'BEVEL')
_m.limit_method = 'NONE'
_m.spread = 0.0
_m = ob_cube_028.modifiers.new('Mirror', 'MIRROR')
ob_cube_027.location = (0.0, -6.722, 0.0)
ob_cube_027.lineart.crease_threshold = 0.0
_m = ob_cube_027.modifiers.new('Bevel', 'BEVEL')
_m.limit_method = 'NONE'
_m.spread = 0.0
_m = ob_cube_027.modifiers.new('Mirror', 'MIRROR')
ob_cube_026.location = (0.0, -9.722, 0.0)
ob_cube_026.lineart.crease_threshold = 0.0
_m = ob_cube_026.modifiers.new('Bevel', 'BEVEL')
_m.limit_method = 'NONE'
_m.spread = 0.0
_m = ob_cube_026.modifiers.new('Mirror', 'MIRROR')
ob_cube_025.location = (0.0, -8.905, 0.0)
ob_cube_025.rotation_euler = (3.142, -2.28e-14, -3.142)
ob_cube_025.scale = (1.164, 1.164, 1.164)
ob_cube_025.lineart.crease_threshold = 0.0
_m = ob_cube_025.modifiers.new('Bevel', 'BEVEL')
_m.limit_method = 'NONE'
_m.spread = 0.0
ob_cube_024.location = (0.0, -3.712, 0.0)
ob_cube_024.rotation_euler = (3.142, 3.353e-23, 4.441e-16)
ob_cube_024.lineart.crease_threshold = 0.0
_m = ob_cube_024.modifiers.new('Bevel', 'BEVEL')
_m.limit_method = 'NONE'
_m.spread = 0.0
_m = ob_cube_024.modifiers.new('Mirror', 'MIRROR')
ob_cube_023.location = (0.0, 3.278, 0.0)
ob_cube_023.lineart.crease_threshold = 0.0
_m = ob_cube_023.modifiers.new('Bevel', 'BEVEL')
_m.limit_method = 'NONE'
_m.spread = 0.0
_m = ob_cube_023.modifiers.new('Mirror', 'MIRROR')
ob_cube_022.location = (0.0, -2.722, 0.0)
ob_cube_022.lineart.crease_threshold = 0.0
_m = ob_cube_022.modifiers.new('Bevel', 'BEVEL')
_m.limit_method = 'NONE'
_m.spread = 0.0
_m = ob_cube_022.modifiers.new('Mirror', 'MIRROR')
ob_cube_021.location = (0.0, 1.34, 0.0)
ob_cube_021.rotation_euler = (0.0, -0.0, -3.142)
ob_cube_021.scale = (1.164, 1.164, 1.164)
ob_cube_021.lineart.crease_threshold = 0.0
_m = ob_cube_021.modifiers.new('Bevel', 'BEVEL')
_m.limit_method = 'NONE'
_m.spread = 0.0
ob_cube_020.location = (0.0, 4.34, 0.0)
ob_cube_020.rotation_euler = (0.0, -0.0, -3.142)
ob_cube_020.lineart.crease_threshold = 0.0
_m = ob_cube_020.modifiers.new('Bevel', 'BEVEL')
_m.limit_method = 'NONE'
_m.spread = 0.0
ob_cube_019.location = (0.0, 4.34, 0.0)
ob_cube_019.lineart.crease_threshold = 0.0
_m = ob_cube_019.modifiers.new('Bevel', 'BEVEL')
_m.limit_method = 'NONE'
_m.spread = 0.0
ob_cube_018.location = (0.0, 4.34, 0.0)
ob_cube_018.scale = (1.19, 1.19, 1.19)
ob_cube_018.lineart.crease_threshold = 0.0
_m = ob_cube_018.modifiers.new('Bevel', 'BEVEL')
_m.limit_method = 'NONE'
_m.spread = 0.0
ob_cube_017.location = (0.0, 11.77, -0.01396)
ob_cube_017.scale = (1.179, 1.179, 1.179)
ob_cube_017.lineart.crease_threshold = 0.0
_m = ob_cube_017.modifiers.new('Bevel', 'BEVEL')
_m.limit_method = 'NONE'
_m.spread = 0.0
ob_cube_016.location = (0.0, 10.61, 0.1698)
ob_cube_016.scale = (0.9098, 0.9098, 0.9098)
ob_cube_016.lineart.crease_threshold = 0.0
_m = ob_cube_016.modifiers.new('Bevel', 'BEVEL')
_m.limit_method = 'NONE'
_m.spread = 0.0
ob_sun.location = (15.0, 13.0, 18.0)
ob_sun.rotation_euler = (2.079e-08, 1.134, 0.8727)
ob_sun.hide_viewport = True
ob_sun.lineart.crease_threshold = 0.0
ob_camera.location = (0.0, 0.0, 30.0)
ob_camera.lock_rotations_4d = False
ob_camera.empty_display_type = 'ARROWS'
ob_camera.color = (0.0, 0.0, 0.0, 0.0)
ob_camera.hide_viewport = True
ob_camera.display_type = 'WIRE'
ob_camera.lineart.crease_threshold = 0.0

# ---- collection membership
col_collection_1.objects.link(ob_point_001)
col_collection_1.objects.link(ob_point)
col_collection_1.objects.link(ob_cube_049)
col_collection_1.objects.link(ob_cube_048)
col_collection_1.objects.link(ob_beziercurve_001)
col_collection_1.objects.link(ob_cube_047)
col_collection_1.objects.link(ob_cube_046)
col_collection_1.objects.link(ob_cube_045)
col_collection_1.objects.link(ob_cube_044)
col_collection_1.objects.link(ob_cube_043)
col_collection_1.objects.link(ob_cube_042)
col_collection_1.objects.link(ob_cube_041)
col_collection_1.objects.link(ob_cube_040)
col_collection_1.objects.link(ob_cube_039)
col_collection_1.objects.link(ob_cube_038)
col_collection_1.objects.link(ob_cube_036)
col_collection_1.objects.link(ob_cube_037)
col_collection_1.objects.link(ob_cube_035)
col_collection_1.objects.link(ob_cube_034)
col_collection_1.objects.link(ob_cube_033)
col_collection_1.objects.link(ob_cube_032)
col_collection_1.objects.link(ob_cube_031)
col_collection_1.objects.link(ob_cube_030)
col_collection_1.objects.link(ob_cube_029)
col_collection_1.objects.link(ob_cube_028)
col_collection_1.objects.link(ob_cube_027)
col_collection_1.objects.link(ob_cube_026)
col_collection_1.objects.link(ob_cube_025)
col_collection_1.objects.link(ob_cube_024)
col_collection_1.objects.link(ob_cube_023)
col_collection_1.objects.link(ob_cube_022)
col_collection_1.objects.link(ob_cube_021)
col_collection_1.objects.link(ob_cube_020)
col_collection_1.objects.link(ob_cube_019)
col_collection_1.objects.link(ob_cube_018)
col_collection_1.objects.link(ob_cube_017)
col_collection_1.objects.link(ob_cube_016)
col_collection_1.objects.link(ob_sun)
col_collection_1.objects.link(ob_camera)

# ---- scene / render settings (as saved in the file)
scene.camera = ob_camera
scene.frame_start = 1; scene.frame_end = 250; scene.frame_set(1)
scene.render.engine = 'BLENDER_EEVEE_NEXT'
scene.render.image_settings.compression = 90
scene.render.resolution_x = 800
scene.render.resolution_y = 800
scene.render.dither_intensity = 0.0
scene.render.film_transparent = True
scene.cycles.use_denoising = False
scene.cycles.samples = 10
scene.cycles.sampling_pattern = 'TABULATED_SOBOL'
scene.cycles.light_sampling_threshold = 0.0
scene.cycles.use_adaptive_sampling = False
scene.cycles.use_light_tree = False
scene.cycles.blur_glossy = 0.0
scene.cycles.volume_bounces = 1
scene.cycles.pixel_filter_type = 'GAUSSIAN'
scene.cycles.sample_clamp_indirect = 0.0
scene.view_settings.view_transform = 'Standard'
bpy.context.view_layer.update()
